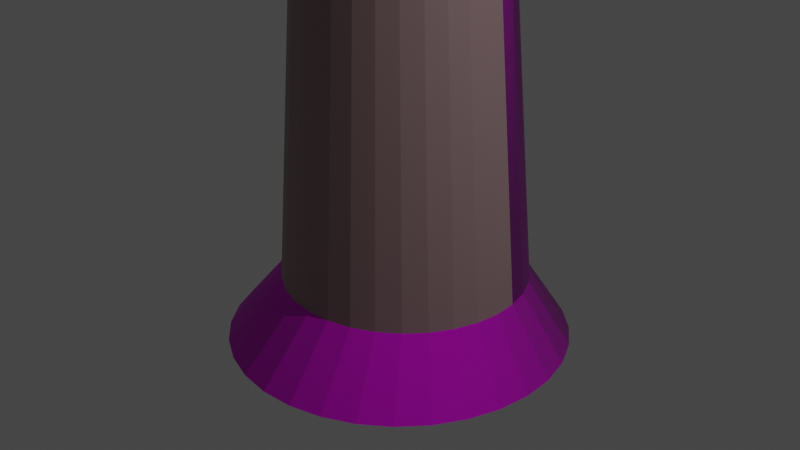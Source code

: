 # Source: Tour_de_Raiponce.blend  (saved by Blender 2.80.75; exported with 4.5.12 LTS)
import bpy
from mathutils import Matrix  # noqa: F401  (used for matrix-valued properties, if any)

bpy.ops.wm.read_factory_settings(use_empty=True)
scene = bpy.context.scene
scene.name = 'Scene'

# ---- collections
col_collection = bpy.data.collections.new('Collection'); scene.collection.children.link(col_collection)

# ---- images (referenced by path relative to the original .blend; pixels are not part of the script)
import os
ASSET_DIR = os.environ.get("B2B_ASSET_DIR", "")  # directory of the original .blend (textures are referenced by path, not embedded)
HERE = os.path.dirname(os.path.abspath(__file__))  # packed textures are extracted next to this script under _unpacked/

def load_image(name, relpath, width, height, colorspace="sRGB"):
    """Load a texture the original file referenced (path relative to the .blend, or extracted next to this script)."""
    p = next((c for c in (os.path.join(HERE, relpath), os.path.join(ASSET_DIR, relpath)) if relpath and os.path.exists(c)), "")
    if p:
        img = bpy.data.images.load(p, check_existing=True)
        img.name = name
    else:  # same state as the original file: an image datablock whose file is absent (Cycles renders it pink)
        img = bpy.data.images.new(name, width, height)
        img.source = "FILE"
        img.filepath = "//" + (relpath or name)
    img.colorspace_settings.name = colorspace
    return img
img_wood_plancks_006_color_jpg = load_image('Wood_plancks_006_COLOR.jpg', 'Wood_plancks_006_handpainted_SD/Wood_plancks_006_COLOR.jpg', 1024, 1024, 'sRGB')
img_wood_plancks_006_nrm_jpg = load_image('Wood_plancks_006_NRM.jpg', 'Wood_plancks_006_handpainted_SD/Wood_plancks_006_NRM.jpg', 1024, 1024, 'sRGB')
img_ground_forest_002_basecolor_jpg = load_image('Ground_Forest_002_baseColor.jpg', 'Grass_001_SD/Ground_Forest_002_baseColor.jpg', 1024, 1024, 'sRGB')
img_ground_forest_002_normal_jpg = load_image('Ground_Forest_002_normal.jpg', 'Grass_001_SD/Ground_Forest_002_normal.jpg', 1024, 1024, 'sRGB')
img_terracotta_tiles_002_base_color_jpg = load_image('Terracotta_Tiles_002_Base_Color.jpg', 'Bricks_Terracotta_001_SD/Terracotta_Tiles_002_Base_Color.jpg', 1024, 1024, 'sRGB')
img_terracotta_tiles_002_normal_jpg = load_image('Terracotta_Tiles_002_Normal.jpg', 'Bricks_Terracotta_001_SD/Terracotta_Tiles_002_Normal.jpg', 1024, 1024, 'sRGB')

# ---- materials (node trees are filled in below, after node groups)
mat_material_001 = bpy.data.materials.new('Material.001')
mat_material_001.use_transparent_shadow = False
mat_material_002 = bpy.data.materials.new('Material.002')
mat_material_002.use_transparent_shadow = False
mat_material_003 = bpy.data.materials.new('Material.003')
mat_material_003.use_transparent_shadow = False
mat_material_004 = bpy.data.materials.new('Material.004')
mat_material_004.use_transparent_shadow = False
mat_material_005 = bpy.data.materials.new('Material.005')
mat_material_005.use_transparent_shadow = False
mat_material_006 = bpy.data.materials.new('Material.006')
mat_material_006.use_transparent_shadow = False
mat_material_007 = bpy.data.materials.new('Material.007')
mat_material_007.use_transparent_shadow = False
mat_material_008 = bpy.data.materials.new('Material.008')
mat_material_008.use_transparent_shadow = False

# ---- material node trees
mat_material_001.use_nodes = True; mat_material_001.node_tree.nodes.clear()
_N = mat_material_001.node_tree.nodes; _L = mat_material_001.node_tree.links
n0 = _N.new('ShaderNodeOutputMaterial'); n0.name = 'Material Output'; n0.location = (300, 300)
n1 = _N.new('ShaderNodeBsdfPrincipled'); n1.name = 'Principled BSDF'; n1.location = (10, 300)
n1.distribution = 'GGX'
n1.subsurface_method = 'BURLEY'
n1.inputs[0].default_value = (0.2052, 0.0135, 0.8, 1.0)
n1.inputs[3].default_value = 1.45
n1.inputs[27].default_value = (0.0, 0.0, 0.0, 1.0)
n1.inputs[28].default_value = 1.0
_L.new(n1.outputs[0], n0.inputs[0])
n0.is_active_output = True
mat_material_002.use_nodes = True; mat_material_002.node_tree.nodes.clear()
_N = mat_material_002.node_tree.nodes; _L = mat_material_002.node_tree.links
n0 = _N.new('ShaderNodeOutputMaterial'); n0.name = 'Material Output'; n0.location = (300, 300)
n1 = _N.new('ShaderNodeBsdfPrincipled'); n1.name = 'Principled BSDF'; n1.location = (10, 300)
n1.distribution = 'GGX'
n1.subsurface_method = 'BURLEY'
n1.inputs[0].default_value = (0.06487, 0.4225, 0.8, 1.0)
n1.inputs[3].default_value = 1.45
n1.inputs[27].default_value = (0.0, 0.0, 0.0, 1.0)
n1.inputs[28].default_value = 1.0
_L.new(n1.outputs[0], n0.inputs[0])
n0.is_active_output = True
mat_material_003.use_nodes = True; mat_material_003.node_tree.nodes.clear()
_N = mat_material_003.node_tree.nodes; _L = mat_material_003.node_tree.links
n0 = _N.new('ShaderNodeOutputMaterial'); n0.name = 'Material Output'; n0.location = (300, 300)
n1 = _N.new('ShaderNodeBsdfPrincipled'); n1.name = 'Principled BSDF'; n1.location = (10, 300)
n1.distribution = 'GGX'
n1.subsurface_method = 'BURLEY'
n1.inputs[3].default_value = 1.45
n1.inputs[27].default_value = (0.0, 0.0, 0.0, 1.0)
n1.inputs[28].default_value = 1.0
n2 = _N.new('ShaderNodeTexImage'); n2.name = 'Image Texture'; n2.location = (-280, 280)
n2.image = img_wood_plancks_006_color_jpg
n3 = _N.new('ShaderNodeTexImage'); n3.name = 'Image Texture.001'; n3.location = (-190, 220)
n3.image = img_wood_plancks_006_nrm_jpg
_L.new(n1.outputs[0], n0.inputs[0])
_L.new(n2.outputs[0], n1.inputs[0])
n0.is_active_output = True
mat_material_004.use_nodes = True; mat_material_004.node_tree.nodes.clear()
_N = mat_material_004.node_tree.nodes; _L = mat_material_004.node_tree.links
n0 = _N.new('ShaderNodeOutputMaterial'); n0.name = 'Material Output'; n0.location = (300, 300)
n1 = _N.new('ShaderNodeBsdfPrincipled'); n1.name = 'Principled BSDF'; n1.location = (10, 300)
n1.distribution = 'GGX'
n1.subsurface_method = 'BURLEY'
n1.inputs[0].default_value = (0.1574, 0.1164, 0.1524, 1.0)
n1.inputs[3].default_value = 1.45
n1.inputs[27].default_value = (0.0, 0.0, 0.0, 1.0)
n1.inputs[28].default_value = 1.0
_L.new(n1.outputs[0], n0.inputs[0])
n0.is_active_output = True
mat_material_005.use_nodes = True; mat_material_005.node_tree.nodes.clear()
_N = mat_material_005.node_tree.nodes; _L = mat_material_005.node_tree.links
n0 = _N.new('ShaderNodeOutputMaterial'); n0.name = 'Material Output'; n0.location = (196, 240)
n1 = _N.new('ShaderNodeBsdfPrincipled'); n1.name = 'Principled BSDF'; n1.location = (-94, 240)
n1.distribution = 'GGX'
n1.subsurface_method = 'BURLEY'
n1.inputs[3].default_value = 1.45
n1.inputs[27].default_value = (0.0, 0.0, 0.0, 1.0)
n1.inputs[28].default_value = 1.0
n2 = _N.new('ShaderNodeTexImage'); n2.name = 'Image Texture'; n2.location = (-807, 194)
n2.image = img_ground_forest_002_basecolor_jpg
n2.interpolation = 'Smart'
n3 = _N.new('ShaderNodeNormalMap'); n3.name = 'Normal Map'; n3.location = (-423, -47)
n4 = _N.new('ShaderNodeTexImage'); n4.name = 'Image Texture.001'; n4.location = (-384, 160)
n4.image = img_ground_forest_002_normal_jpg
_L.new(n1.outputs[0], n0.inputs[0])
_L.new(n3.outputs[0], n1.inputs[5])
_L.new(n2.outputs[0], n3.inputs[1])
_L.new(n2.outputs[0], n1.inputs[0])
n0.is_active_output = True
mat_material_006.use_nodes = True; mat_material_006.node_tree.nodes.clear()
_N = mat_material_006.node_tree.nodes; _L = mat_material_006.node_tree.links
n0 = _N.new('ShaderNodeOutputMaterial'); n0.name = 'Material Output'; n0.location = (300, 300)
n1 = _N.new('ShaderNodeBsdfPrincipled'); n1.name = 'Principled BSDF'; n1.location = (10, 300)
n1.distribution = 'GGX'
n1.subsurface_method = 'BURLEY'
n1.inputs[3].default_value = 1.45
n1.inputs[27].default_value = (0.0, 0.0, 0.0, 1.0)
n1.inputs[28].default_value = 1.0
n2 = _N.new('ShaderNodeTexImage'); n2.name = 'Image Texture'; n2.location = (-280, 280)
n2.image = img_terracotta_tiles_002_base_color_jpg
n2.interpolation = 'Smart'
n3 = _N.new('ShaderNodeTexImage'); n3.name = 'Image Texture.001'; n3.location = (-280, 220)
n3.image = img_terracotta_tiles_002_normal_jpg
_L.new(n1.outputs[0], n0.inputs[0])
_L.new(n2.outputs[0], n1.inputs[0])
n0.is_active_output = True
mat_material_007.use_nodes = True; mat_material_007.node_tree.nodes.clear()
_N = mat_material_007.node_tree.nodes; _L = mat_material_007.node_tree.links
n0 = _N.new('ShaderNodeOutputMaterial'); n0.name = 'Material Output'; n0.location = (300, 300)
n1 = _N.new('ShaderNodeBsdfPrincipled'); n1.name = 'Principled BSDF'; n1.location = (10, 300)
n1.distribution = 'GGX'
n1.subsurface_method = 'BURLEY'
n1.inputs[0].default_value = (0.3844, 0.2691, 0.0002343, 1.0)
n1.inputs[3].default_value = 1.45
n1.inputs[27].default_value = (0.0, 0.0, 0.0, 1.0)
n1.inputs[28].default_value = 1.0
_L.new(n1.outputs[0], n0.inputs[0])
n0.is_active_output = True
mat_material_008.use_nodes = True; mat_material_008.node_tree.nodes.clear()
_N = mat_material_008.node_tree.nodes; _L = mat_material_008.node_tree.links
n0 = _N.new('ShaderNodeOutputMaterial'); n0.name = 'Material Output'; n0.location = (300, 300)
n1 = _N.new('ShaderNodeBsdfPrincipled'); n1.name = 'Principled BSDF'; n1.location = (10, 300)
n1.distribution = 'GGX'
n1.subsurface_method = 'BURLEY'
n1.inputs[0].default_value = (0.3264, 0.2151, 0.2224, 1.0)
n1.inputs[3].default_value = 1.45
n1.inputs[27].default_value = (0.0, 0.0, 0.0, 1.0)
n1.inputs[28].default_value = 1.0
n2 = _N.new('ShaderNodeTexImage'); n2.name = 'Image Texture'; n2.location = (-280, 220)
n2.image = img_wood_plancks_006_nrm_jpg
_L.new(n1.outputs[0], n0.inputs[0])
n0.is_active_output = True

# ---- world
world_world = bpy.data.worlds.new('World'); scene.world = world_world
world_world.use_nodes = True; world_world.node_tree.nodes.clear()
_N = world_world.node_tree.nodes; _L = world_world.node_tree.links
n0 = _N.new('ShaderNodeOutputWorld'); n0.name = 'World Output'; n0.location = (300, 300)
n1 = _N.new('ShaderNodeBackground'); n1.name = 'Background'; n1.location = (10, 300)
n1.inputs[0].default_value = (0.05088, 0.05088, 0.05088, 1.0)
_L.new(n1.outputs[0], n0.inputs[0])
n0.is_active_output = True
world_world.color = (0.05088, 0.05088, 0.05088)
world_world.use_sun_shadow = False
world_world.sun_shadow_jitter_overblur = 0.0

# ---- cameras
cam_camera = bpy.data.cameras.new('Camera')
cam_camera.clip_end = 100.0
cam_camera.ortho_scale = 7.314

# ---- lights
light_light = bpy.data.lights.new('Light', 'POINT')
light_light.transmission_factor = 0.0
light_light.energy = 1000.0
light_light.shadow_soft_size = 0.1
light_light.shadow_maximum_resolution = 0.006
light_light.use_absolute_resolution = True

# ---- meshes
me_cylinder = bpy.data.meshes.new('Cylinder')
me_cylinder.from_pydata([(-4.261e-08, 1.796, -1.251), (-0.02671, 1.407, -0.6201), (0.3503, 1.761, -1.251), (0.2256, 1.382, -0.6201), (0.6872, 1.659, -1.251), (0.4683, 1.309, -0.6201), (0.9976, 1.493, -1.251), (0.6919, 1.189, -0.6201), (1.27, 1.27, -1.251), (0.8879, 1.028, -0.6201), (1.493, 0.9976, -1.251), (1.049, 0.8321, -0.6201), (1.659, 0.6872, -1.251), (1.168, 0.6085, -0.6201), (1.761, 0.3503, -1.251), (1.242, 0.3658, -0.6201), (1.796, -1.179e-07, -1.251), (1.267, 0.1135, -0.6201), (1.761, -0.3503, -1.251), (1.242, -0.1389, -0.6201), (1.659, -0.6872, -1.251), (1.168, -0.3815, -0.6201), (1.493, -0.9976, -1.251), (1.049, -0.6051, -0.6201), (1.27, -1.27, -1.251), (0.8879, -0.8012, -0.6201), (0.9976, -1.493, -1.251), (0.6919, -0.962, -0.6201), (0.6872, -1.659, -1.251), (0.4683, -1.082, -0.6201), (0.3503, -1.761, -1.251), (0.2256, -1.155, -0.6201), (-6.277e-07, -1.796, -1.251), (-0.02671, -1.18, -0.6201), (-0.3503, -1.761, -1.251), (-0.2791, -1.155, -0.6201), (-0.6872, -1.659, -1.251), (-0.5217, -1.082, -0.6201), (-0.9976, -1.493, -1.251), (-0.7454, -0.962, -0.6201), (-1.27, -1.27, -1.251), (-0.9414, -0.8012, -0.6201), (-1.493, -0.9976, -1.251), (-1.102, -0.6051, -0.6201), (-1.659, -0.6872, -1.251), (-1.222, -0.3815, -0.6201), (-1.761, -0.3503, -1.251), (-1.295, -0.1389, -0.6201), (-1.796, 1.48e-06, -1.251), (-1.32, 0.1135, -0.6201), (-1.761, 0.3503, -1.251), (-1.295, 0.3658, -0.6201), (-1.659, 0.6872, -1.251), (-1.222, 0.6085, -0.6201), (-1.493, 0.9976, -1.251), (-1.102, 0.8321, -0.6201), (-1.321, 1.27, -1.251), (-0.9414, 1.028, -0.6201), (-1.048, 1.493, -1.251), (-0.7453, 1.189, -0.6201), (-0.6872, 1.659, -1.251), (-0.5217, 1.309, -0.6201), (-0.3503, 1.761, -1.251), (-0.2791, 1.382, -0.6201), (0.1264, 0.6352, 6.48), (-3.479e-07, 0.6477, 6.48), (0.2479, 0.5984, 6.48), (0.3598, 0.5385, 6.48), (0.458, 0.458, 6.48), (0.5385, 0.3598, 6.48), (0.5984, 0.2479, 6.48), (0.6352, 0.1264, 6.48), (0.6477, 1.558e-07, 6.48), (0.6352, -0.1264, 6.48), (0.5984, -0.2479, 6.48), (0.5385, -0.3598, 6.48), (0.458, -0.458, 6.48), (0.3598, -0.5385, 6.48), (0.2479, -0.5984, 6.48), (0.1264, -0.6352, 6.48), (-5.59e-07, -0.6477, 6.48), (-0.1264, -0.6352, 6.48), (-0.2479, -0.5984, 6.48), (-0.3598, -0.5385, 6.48), (-0.458, -0.458, 6.48), (-0.5385, -0.3598, 6.48), (-0.5984, -0.2479, 6.48), (-0.6352, -0.1264, 6.48), (-0.6477, 7.323e-07, 6.48), (-0.6352, 0.1264, 6.48), (-0.5984, 0.2479, 6.48), (-0.5385, 0.3598, 6.48), (-0.458, 0.458, 6.48), (-0.3598, 0.5385, 6.48), (-0.2479, 0.5984, 6.48), (-0.1264, 0.6352, 6.48), (0.1421, 0.7144, 6.935), (-4.269e-07, 0.7284, 6.935), (0.2787, 0.6729, 6.935), (0.4047, 0.6056, 6.935), (0.515, 0.515, 6.935), (0.6056, 0.4047, 6.935), (0.6729, 0.2787, 6.935), (0.7144, 0.1421, 6.935), (0.7284, 1.337e-07, 6.935), (0.7144, -0.1421, 6.935), (0.6729, -0.2787, 6.935), (0.6056, -0.4047, 6.935), (0.515, -0.515, 6.935), (0.4047, -0.6056, 6.935), (0.2787, -0.6729, 6.935), (0.1421, -0.7144, 6.935), (-6.642e-07, -0.7284, 6.935), (-0.1421, -0.7144, 6.935), (-0.2787, -0.6729, 6.935), (-0.4047, -0.6056, 6.935), (-0.515, -0.515, 6.935), (-0.6056, -0.4047, 6.935), (-0.6729, -0.2787, 6.935), (-0.7144, -0.1421, 6.935), (-0.7284, 7.82e-07, 6.935), (-0.7144, 0.1421, 6.935), (-0.6729, 0.2787, 6.935), (-0.6056, 0.4047, 6.935), (-0.515, 0.515, 6.935), (-0.4047, 0.6056, 6.935), (-0.2787, 0.6729, 6.935), (-0.1421, 0.7144, 6.935), (0.1806, 0.98, 6.363), (-0.04168, 1.002, 6.363), (0.436, 1.053, 6.33), (0.633, 0.9474, 6.33), (0.8057, 0.8057, 6.33), (0.9474, 0.633, 6.33), (0.9243, 0.436, 6.33), (0.9891, 0.2223, 6.33), (1.139, 4.237e-08, 6.33), (1.117, -0.2223, 6.33), (1.053, -0.436, 6.33), (0.9474, -0.633, 6.33), (0.8057, -0.6915, 6.33), (0.633, -0.8332, 6.33), (0.436, -1.053, 6.33), (0.2223, -1.117, 6.33), (-7.615e-07, -1.139, 6.33), (-0.2223, -1.117, 6.33), (-0.436, -1.053, 6.33), (-0.574, -0.806, 6.354), (-0.7467, -0.6643, 6.354), (-0.9474, -0.633, 6.33), (-1.053, -0.436, 6.33), (-1.117, -0.2223, 6.33), (-1.139, 1.057e-06, 6.33), (-1.117, 0.2223, 6.33), (-0.9223, 0.3844, 6.372), (-0.8167, 0.582, 6.372), (-0.8057, 0.8057, 6.33), (-0.633, 0.9474, 6.33), (-0.436, 1.053, 6.33), (-0.2223, 1.117, 6.33), (0.25, 1.257, 7.104), (-5.29e-07, 1.281, 7.104), (0.4903, 1.184, 7.104), (0.7119, 1.065, 7.104), (0.906, 0.906, 7.104), (1.065, 0.7119, 7.104), (1.184, 0.4903, 7.104), (1.257, 0.25, 7.104), (1.281, 6.081e-09, 7.104), (1.257, -0.25, 7.104), (1.184, -0.4903, 7.104), (1.065, -0.7119, 7.104), (0.906, -0.906, 7.104), (0.7119, -1.065, 7.104), (0.4903, -1.184, 7.104), (0.25, -1.257, 7.104), (-9.465e-07, -1.281, 7.104), (-0.25, -1.257, 7.104), (-0.4903, -1.184, 7.104), (-0.7119, -1.065, 7.104), (-0.906, -0.906, 7.104), (-1.065, -0.7119, 7.104), (-1.184, -0.4903, 7.104), (-1.257, -0.25, 7.104), (-1.281, 1.147e-06, 7.104), (-1.257, 0.25, 7.104), (-1.184, 0.4903, 7.104), (-1.065, 0.7119, 7.104), (-0.906, 0.906, 7.104), (-0.7119, 1.065, 7.104), (-0.4903, 1.184, 7.104), (-0.25, 1.257, 7.104), (0.1421, 0.7144, 7.904), (1.136e-07, 0.7284, 7.904), (0.2787, 0.6729, 7.904), (0.4047, 0.6056, 7.904), (0.515, 0.515, 7.904), (0.6056, 0.4047, 7.904), (0.6729, 0.2787, 7.904), (0.7144, 0.1421, 7.904), (0.7284, 1.337e-07, 7.904), (0.7144, -0.1421, 7.904), (0.6729, -0.2787, 7.904), (0.6056, -0.4047, 7.904), (0.515, -0.515, 7.904), (0.4047, -0.6056, 7.904), (0.2787, -0.6729, 7.904), (0.1421, -0.7144, 7.904), (-1.237e-07, -0.7284, 7.904), (-0.1421, -0.7144, 7.904), (-0.2787, -0.6729, 7.904), (-0.4047, -0.6056, 7.904), (-0.515, -0.515, 7.904), (-0.6056, -0.4047, 7.904), (-0.6729, -0.2787, 7.904), (-0.7144, -0.1421, 7.904), (-0.7284, 7.82e-07, 7.904), (-0.7144, 0.1421, 7.904), (-0.6729, 0.2787, 7.904), (-0.6056, 0.4047, 7.904), (-0.515, 0.515, 7.904), (-0.4047, 0.6056, 7.904), (-0.2787, 0.6729, 7.904), (-0.1421, 0.7144, 7.904), (0.2575, 1.294, 8.112), (5.469e-08, 1.32, 8.112), (0.505, 1.219, 8.112), (0.7332, 1.097, 8.112), (0.9331, 0.9331, 8.112), (1.097, 0.7332, 8.112), (1.219, 0.505, 8.112), (1.294, 0.2575, 8.112), (1.32, -5.79e-09, 8.112), (1.294, -0.2575, 8.112), (1.219, -0.505, 8.112), (1.097, -0.7332, 8.112), (0.9331, -0.9331, 8.112), (0.7332, -1.097, 8.112), (0.505, -1.219, 8.112), (0.2575, -1.294, 8.112), (-3.753e-07, -1.32, 8.112), (-0.2575, -1.294, 8.112), (-0.505, -1.219, 8.112), (-0.7332, -1.097, 8.112), (-0.9331, -0.9331, 8.112), (-1.097, -0.7332, 8.112), (-1.219, -0.505, 8.112), (-1.294, -0.2575, 8.112), (-1.32, 1.169e-06, 8.112), (-1.294, 0.2575, 8.112), (-1.219, 0.505, 8.112), (-1.097, 0.7332, 8.112), (-0.9331, 0.9331, 8.112), (-0.7332, 1.097, 8.112), (-0.505, 1.219, 8.112), (-0.2575, 1.294, 8.112), (0.007118, 0.03579, 10.47), (1.644e-08, 0.03649, 10.47), (0.01396, 0.03371, 10.47), (0.02027, 0.03034, 10.47), (0.0258, 0.0258, 10.47), (0.03034, 0.02027, 10.47), (0.03371, 0.01396, 10.47), (0.03579, 0.007118, 10.47), (0.03649, 3.295e-07, 10.47), (0.03579, -0.007118, 10.47), (0.03371, -0.01396, 10.47), (0.03034, -0.02027, 10.47), (0.0258, -0.0258, 10.47), (0.02027, -0.03034, 10.47), (0.01396, -0.03371, 10.47), (0.007118, -0.03579, 10.47), (4.552e-09, -0.03649, 10.47), (-0.007118, -0.03579, 10.47), (-0.01396, -0.03371, 10.47), (-0.02027, -0.03034, 10.47), (-0.0258, -0.0258, 10.47), (-0.03034, -0.02027, 10.47), (-0.03371, -0.01396, 10.47), (-0.03579, -0.007118, 10.47), (-0.03649, 3.619e-07, 10.47), (-0.03579, 0.007119, 10.47), (-0.03371, 0.01396, 10.47), (-0.03034, 0.02027, 10.47), (-0.0258, 0.0258, 10.47), (-0.02027, 0.03034, 10.47), (-0.01396, 0.03371, 10.47), (-0.007118, 0.03579, 10.47), (-0.525, -0.1059, 8.511), (-0.5355, 0.0001351, 8.511), (0.5098, -0.2078, 8.511), (0.4596, -0.3017, 8.511), (-0.525, 0.1061, 8.511), (0.3921, -0.3841, 8.511), (-0.4941, 0.2081, 8.511), (0.3097, -0.4516, 8.511), (-0.4439, 0.302, 8.511), (0.2158, -0.5018, 8.511), (0.007874, 0.5435, 8.511), (0.1139, 0.533, 8.511), (-0.3763, 0.3843, 8.511), (0.1139, -0.5328, 8.511), (0.2158, 0.5021, 8.511), (-0.294, 0.4519, 8.511), (0.007873, -0.5432, 8.511), (0.3097, 0.4519, 8.511), (-0.2001, 0.5021, 8.511), (-0.09813, -0.5328, 8.511), (0.3921, 0.3843, 8.511), (-0.09812, 0.533, 8.511), (-0.2001, -0.5018, 8.511), (0.4596, 0.302, 8.511), (-0.294, -0.4516, 8.511), (0.5098, 0.2081, 8.511), (-0.3763, -0.3841, 8.511), (0.5408, 0.1061, 8.511), (-0.4439, -0.3017, 8.511), (0.5512, 0.0001346, 8.511), (-0.4941, -0.2078, 8.511), (0.5408, -0.1059, 8.511), (0.005296, 0.02663, 10.48), (-2.534e-07, 0.02715, 10.48), (0.01039, 0.02508, 10.48), (0.01508, 0.02257, 10.48), (0.0192, 0.0192, 10.48), (0.02257, 0.01508, 10.48), (0.02508, 0.01039, 10.48), (0.02663, 0.005297, 10.48), (0.02715, 3.345e-07, 10.48), (0.02663, -0.005296, 10.48), (0.02508, -0.01039, 10.48), (0.02257, -0.01508, 10.48), (0.0192, -0.0192, 10.48), (0.01508, -0.02257, 10.48), (0.01039, -0.02508, 10.48), (0.005296, -0.02663, 10.48), (-2.622e-07, -0.02715, 10.48), (-0.005297, -0.02663, 10.48), (-0.01039, -0.02508, 10.48), (-0.01508, -0.02257, 10.48), (-0.0192, -0.0192, 10.48), (-0.02257, -0.01508, 10.48), (-0.02508, -0.01039, 10.48), (-0.02663, -0.005296, 10.48), (-0.02715, 3.587e-07, 10.48), (-0.02663, 0.005297, 10.48), (-0.02508, 0.01039, 10.48), (-0.02257, 0.01508, 10.48), (-0.0192, 0.0192, 10.48), (-0.01508, 0.02257, 10.48), (-0.01039, 0.02508, 10.48), (-0.005297, 0.02663, 10.48), (0.005294, 0.02663, 10.59), (-1.901e-06, 0.02715, 10.59), (0.01039, 0.02508, 10.59), (0.01508, 0.02257, 10.59), (0.01919, 0.0192, 10.59), (0.02257, 0.01508, 10.59), (0.02508, 0.01039, 10.59), (0.02662, 0.005297, 10.59), (0.02715, 3.345e-07, 10.59), (0.02662, -0.005296, 10.59), (0.02508, -0.01039, 10.59), (0.02257, -0.01508, 10.59), (0.01919, -0.0192, 10.59), (0.01508, -0.02257, 10.59), (0.01039, -0.02508, 10.59), (0.005294, -0.02663, 10.59), (-1.91e-06, -0.02715, 10.59), (-0.005298, -0.02663, 10.59), (-0.01039, -0.02508, 10.59), (-0.01508, -0.02257, 10.59), (-0.0192, -0.0192, 10.59), (-0.02257, -0.01508, 10.59), (-0.02508, -0.01039, 10.59), (-0.02663, -0.005296, 10.59), (-0.02715, 3.587e-07, 10.59), (-0.02663, 0.005297, 10.59), (-0.02508, 0.01039, 10.59), (-0.02257, 0.01508, 10.59), (-0.0192, 0.0192, 10.59), (-0.01508, 0.02257, 10.59), (-0.01039, 0.02508, 10.59), (-0.005298, 0.02663, 10.59), (0.01098, 0.05523, 10.59), (-2.281e-06, 0.05631, 10.59), (0.02155, 0.05202, 10.59), (0.03128, 0.04682, 10.59), (0.03981, 0.03982, 10.59), (0.04682, 0.03128, 10.59), (0.05202, 0.02155, 10.59), (0.05522, 0.01099, 10.59), (0.0563, 3.187e-07, 10.59), (0.05522, -0.01098, 10.59), (0.05202, -0.02155, 10.59), (0.04682, -0.03128, 10.59), (0.03981, -0.03981, 10.59), (0.03128, -0.04682, 10.59), (0.02155, -0.05202, 10.59), (0.01098, -0.05522, 10.59), (-2.299e-06, -0.05631, 10.59), (-0.01099, -0.05522, 10.59), (-0.02155, -0.05202, 10.59), (-0.03128, -0.04682, 10.59), (-0.03982, -0.03981, 10.59), (-0.04682, -0.03128, 10.59), (-0.05202, -0.02155, 10.59), (-0.05523, -0.01098, 10.59), (-0.05631, 3.688e-07, 10.59), (-0.05523, 0.01099, 10.59), (-0.05202, 0.02155, 10.59), (-0.04682, 0.03128, 10.59), (-0.03982, 0.03982, 10.59), (-0.03128, 0.04682, 10.59), (-0.02155, 0.05202, 10.59), (-0.01099, 0.05523, 10.59), (0.00132, 0.006643, 10.75), (-1.419e-06, 0.006773, 10.75), (0.00259, 0.006258, 10.75), (0.003761, 0.005632, 10.75), (0.004788, 0.004789, 10.75), (0.00563, 0.003763, 10.75), (0.006256, 0.002592, 10.75), (0.006641, 0.001322, 10.75), (0.006771, 3.452e-07, 10.75), (0.006641, -0.001321, 10.75), (0.006256, -0.002591, 10.75), (0.00563, -0.003762, 10.75), (0.004788, -0.004789, 10.75), (0.003761, -0.005631, 10.75), (0.00259, -0.006257, 10.75), (0.00132, -0.006642, 10.75), (-1.421e-06, -0.006772, 10.75), (-0.001323, -0.006642, 10.75), (-0.002593, -0.006257, 10.75), (-0.003764, -0.005631, 10.75), (-0.00479, -0.004789, 10.75), (-0.005633, -0.003762, 10.75), (-0.006259, -0.002591, 10.75), (-0.006644, -0.001321, 10.75), (-0.006774, 3.512e-07, 10.75), (-0.006644, 0.001322, 10.75), (-0.006259, 0.002592, 10.75), (-0.005633, 0.003763, 10.75), (-0.00479, 0.004789, 10.75), (-0.003764, 0.005632, 10.75), (-0.002593, 0.006258, 10.75), (-0.001323, 0.006643, 10.75), (0.0005124, 0.002583, 10.79), (-1.232e-06, 0.002633, 10.79), (0.001006, 0.002433, 10.79), (0.001462, 0.00219, 10.79), (0.00186, 0.001862, 10.79), (0.002188, 0.001463, 10.79), (0.002431, 0.001008, 10.79), (0.002581, 0.000514, 10.79), (0.002632, 3.476e-07, 10.79), (0.002581, -0.0005133, 10.79), (0.002431, -0.001007, 10.79), (0.002188, -0.001462, 10.79), (0.00186, -0.001861, 10.79), (0.001462, -0.002189, 10.79), (0.001006, -0.002432, 10.79), (0.0005124, -0.002582, 10.79), (-1.233e-06, -0.002633, 10.79), (-0.0005149, -0.002582, 10.79), (-0.001009, -0.002432, 10.79), (-0.001464, -0.002189, 10.79), (-0.001863, -0.001861, 10.79), (-0.00219, -0.001462, 10.79), (-0.002434, -0.001007, 10.79), (-0.002584, -0.0005133, 10.79), (-0.002634, 3.499e-07, 10.79), (-0.002584, 0.000514, 10.79), (-0.002434, 0.001008, 10.79), (-0.00219, 0.001463, 10.79), (-0.001863, 0.001862, 10.79), (-0.001464, 0.00219, 10.79), (-0.001009, 0.002433, 10.79), (-0.0005149, 0.002583, 10.79), (0.8925, -0.1441, 4.297), (0.8402, -0.3164, 4.297), (-0.3597, -0.8135, 4.297), (-0.5185, -0.7286, 4.297), (-0.7719, 0.5453, 4.297), (-0.6576, 0.6844, 4.297), (0.7554, 0.5453, 4.297), (0.8402, 0.3865, 4.297), (0.3432, -0.8135, 4.297), (0.1709, -0.8657, 4.297), (-0.909, -0.1441, 4.297), (-0.9266, 0.03503, 4.297), (0.1709, 0.9358, 4.297), (0.3432, 0.8835, 4.297), (0.7554, -0.4752, 4.297), (-0.6576, -0.6144, 4.297), (-0.5185, 0.7986, 4.297), (0.8925, 0.2142, 4.297), (-0.008245, -0.8834, 4.297), (-0.909, 0.2142, 4.297), (0.502, 0.7986, 4.297), (0.6412, -0.6144, 4.297), (-0.7719, -0.4752, 4.297), (-0.3597, 0.8835, 4.297), (0.9102, 0.03503, 4.297), (-0.1874, -0.8657, 4.297), (-0.8567, 0.3865, 4.297), (0.6412, 0.6844, 4.297), (0.502, -0.7286, 4.297), (-0.8567, -0.3164, 4.297), (-0.1874, 0.9358, 4.297), (-0.008245, 0.9534, 4.297), (0.8983, -0.3279, 3.427), (-0.5586, -0.7699, 3.427), (-0.7079, 0.7452, 3.427), (0.8983, 0.4258, 3.427), (0.1806, -0.9169, 3.427), (-0.9963, 0.04891, 3.427), (0.3653, 0.9587, 3.427), (0.8073, -0.4982, 3.427), (-0.7079, -0.6474, 3.427), (-0.5586, 0.8677, 3.427), (0.9543, 0.241, 3.427), (-0.01151, -0.9359, 3.427), (-0.9774, 0.241, 3.427), (0.5356, 0.8677, 3.427), (0.6848, -0.6474, 3.427), (-0.8303, -0.4982, 3.427), (-0.3884, 0.9587, 3.427), (0.9733, 0.04891, 3.427), (-0.2036, -0.9169, 3.427), (-0.9213, 0.4258, 3.427), (0.6848, 0.7452, 3.427), (0.5356, -0.7699, 3.427), (-0.9213, -0.3279, 3.427), (-0.2036, 1.015, 3.427), (0.9543, -0.1432, 3.427), (-0.3884, -0.8609, 3.427), (-0.8303, 0.596, 3.427), (0.8073, 0.596, 3.427), (0.3653, -0.8609, 3.427), (-0.9774, -0.1432, 3.427), (0.1806, 1.015, 3.427), (-0.01151, 1.034, 3.427), (0.2415, 0.9769, 3.534), (0.2342, 0.9174, 4.19), (0.4838, 0.814, 4.19), (0.5887, 0.7279, 4.19), (0.3641, 0.878, 4.19), (0.3808, 0.9347, 3.534), (0.5091, 0.8661, 3.534), (0.6216, 0.7738, 3.534), (0.0903, 0.6941, 3.505), (0.08301, 0.6346, 4.161), (0.3326, 0.5312, 4.161), (0.4375, 0.4451, 4.161), (0.2129, 0.5952, 4.161), (0.2296, 0.6519, 3.505), (0.3579, 0.5833, 3.505), (0.4704, 0.4909, 3.505), (-0.3938, -0.9164, 3.43), (-0.3652, -0.8689, 4.3), (-0.1929, -0.9212, 4.3), (-0.01371, -0.9388, 4.3), (0.1655, -0.9212, 4.3), (0.1751, -0.9724, 3.43), (-0.01697, -0.9913, 3.43), (-0.2091, -0.9724, 3.43), (-0.3046, -0.923, 3.566), (-0.2848, -0.8903, 4.165), (-0.166, -0.9264, 4.165), (-0.04249, -0.9385, 4.165), (0.08103, -0.9264, 4.165), (0.08771, -0.9617, 3.566), (-0.04474, -0.9747, 3.566), (-0.1772, -0.9617, 3.566), (-0.2318, -0.1848, 3.52), (-0.2121, -0.1521, 4.12), (-0.09331, -0.1881, 4.12), (0.03021, -0.2003, 4.12), (0.1537, -0.1881, 4.12), (0.1604, -0.2234, 3.52), (0.02796, -0.2365, 3.52), (-0.1045, -0.2234, 3.52), (0.8715, 0.1463, 7.011), (0.8366, 0.2614, 7.011), (0.8833, 0.02654, 7.011), (0.8715, -0.09322, 7.011), (0.8715, 0.1463, 7.828), (0.8366, 0.2614, 7.828), (0.8833, 0.02654, 7.828), (0.8715, -0.09322, 7.828), (0.5376, 0.1134, 7.011), (0.5027, 0.2286, 7.011), (0.5494, -0.006348, 7.011), (0.5376, -0.1261, 7.011), (0.5376, 0.1134, 7.828), (0.5027, 0.2286, 7.828), (0.5494, -0.006348, 7.828), (0.5376, -0.1261, 7.828), (-0.2559, 0.2088, 5.438), (-0.3158, 0.0968, 5.438), (-0.6648, 0.482, 5.287), (-0.77, 0.285, 5.287), (0.09477, 0.3145, 5.432), (-0.03158, 0.327, 5.432), (0.1907, 0.7968, 5.282), (-0.03158, 0.8187, 5.282), (0.3166, 0.0297, 5.397), (0.2797, 0.1512, 5.397), (0.7988, 0.1256, 5.247), (0.734, 0.3394, 5.247), (0.1374, -0.2675, 5.34), (0.2355, -0.1869, 5.34), (0.4106, -0.6763, 5.189), (0.5832, -0.5346, 5.189), (-0.241, -0.1935, 5.368), (-0.1428, -0.2741, 5.368), (-0.5887, -0.5412, 5.217), (-0.416, -0.6829, 5.217)], [], [(0, 1, 3, 2), (2, 3, 5, 4), (4, 5, 7, 6), (6, 7, 9, 8), (8, 9, 11, 10), (10, 11, 13, 12), (12, 13, 15, 14), (14, 15, 17, 16), (16, 17, 19, 18), (18, 19, 21, 20), (20, 21, 23, 22), (22, 23, 25, 24), (24, 25, 27, 26), (26, 27, 29, 28), (28, 29, 31, 30), (30, 31, 33, 32), (32, 33, 35, 34), (34, 35, 37, 36), (36, 37, 39, 38), (38, 39, 41, 40), (40, 41, 43, 42), (42, 43, 45, 44), (44, 45, 47, 46), (46, 47, 49, 48), (48, 49, 51, 50), (50, 51, 53, 52), (52, 53, 55, 54), (54, 55, 57, 56), (56, 57, 59, 58), (58, 59, 61, 60), (481, 480, 73, 74), (60, 61, 63, 62), (62, 63, 1, 0), (0, 2, 4, 6, 8, 10, 12, 14, 16, 18, 20, 22, 24, 26, 28, 30, 32, 34, 36, 38, 40, 42, 44, 46, 48, 50, 52, 54, 56, 58, 60, 62), (90, 89, 153, 154), (483, 482, 82, 83), (485, 484, 91, 92), (487, 486, 69, 70), (489, 488, 78, 79), (491, 490, 87, 88), (493, 492, 64, 66), (494, 481, 74, 75), (495, 483, 83, 84), (496, 485, 92, 93), (497, 487, 70, 71), (498, 489, 79, 80), (499, 491, 88, 89), (500, 493, 66, 67), (501, 494, 75, 76), (502, 495, 84, 85), (503, 496, 93, 94), (504, 497, 71, 72), (505, 498, 80, 81), (506, 499, 89, 90), (507, 500, 67, 68), (508, 501, 76, 77), (509, 502, 85, 86), (510, 503, 94, 95), (480, 504, 72, 73), (482, 505, 81, 82), (484, 506, 90, 91), (486, 507, 68, 69), (488, 508, 77, 78), (490, 509, 86, 87), (492, 511, 65, 64), (511, 510, 95, 65), (108, 107, 203, 204), (109, 110, 174, 173), (89, 88, 152, 153), (108, 109, 173, 172), (88, 87, 151, 152), (107, 108, 172, 171), (87, 86, 150, 151), (106, 107, 171, 170), (86, 85, 149, 150), (105, 106, 170, 169), (85, 84, 148, 149), (104, 105, 169, 168), (84, 83, 617, 616), (103, 104, 168, 167), (83, 82, 146, 147), (102, 103, 167, 166), (82, 81, 145, 146), (101, 102, 166, 165), (127, 97, 161, 191), (81, 80, 144, 145), (100, 101, 165, 164), (126, 127, 191, 190), (80, 79, 143, 144), (99, 100, 164, 163), (125, 126, 190, 189), (79, 78, 142, 143), (98, 99, 163, 162), (124, 125, 189, 188), (78, 77, 141, 142), (96, 98, 162, 160), (123, 124, 188, 187), (141, 77, 612, 614), (142, 141, 173, 174), (128, 129, 161, 160), (156, 155, 187, 188), (143, 142, 174, 175), (130, 128, 160, 162), (157, 156, 188, 189), (144, 143, 175, 176), (131, 130, 162, 163), (158, 157, 189, 190), (145, 144, 176, 177), (132, 131, 163, 164), (159, 158, 190, 191), (146, 145, 177, 178), (133, 132, 164, 165), (129, 159, 191, 161), (147, 146, 178, 179), (134, 133, 165, 166), (148, 147, 179, 180), (135, 134, 166, 167), (149, 148, 180, 181), (136, 135, 167, 168), (150, 149, 181, 182), (137, 136, 168, 169), (151, 150, 182, 183), (138, 137, 169, 170), (152, 151, 183, 184), (139, 138, 170, 171), (153, 152, 184, 185), (140, 139, 171, 172), (154, 153, 185, 186), (141, 140, 172, 173), (155, 154, 186, 187), (110, 111, 175, 174), (155, 91, 600, 602), (65, 129, 607, 605), (111, 112, 176, 175), (92, 91, 155, 156), (66, 64, 128, 130), (112, 113, 177, 176), (93, 92, 156, 157), (67, 66, 130, 131), (113, 114, 178, 177), (94, 93, 157, 158), (68, 67, 131, 132), (114, 115, 179, 178), (95, 94, 158, 159), (69, 68, 132, 133), (115, 116, 180, 179), (65, 95, 159, 129), (70, 69, 133, 134), (116, 117, 181, 180), (71, 70, 609, 608), (117, 118, 182, 181), (72, 71, 135, 136), (118, 119, 183, 182), (73, 72, 136, 137), (119, 120, 184, 183), (74, 73, 137, 138), (120, 121, 185, 184), (75, 74, 138, 139), (121, 122, 186, 185), (76, 75, 139, 140), (122, 123, 187, 186), (97, 96, 160, 161), (213, 212, 244, 245), (122, 121, 217, 218), (109, 108, 204, 205), (123, 122, 218, 219), (110, 109, 205, 206), (96, 97, 193, 192), (124, 123, 219, 220), (111, 110, 206, 207), (98, 96, 192, 194), (125, 124, 220, 221), (112, 111, 207, 208), (99, 98, 194, 195), (126, 125, 221, 222), (113, 112, 208, 209), (100, 99, 195, 196), (127, 126, 222, 223), (114, 113, 209, 210), (101, 100, 196, 197), (97, 127, 223, 193), (115, 114, 210, 211), (102, 101, 197, 198), (116, 115, 211, 212), (199, 200, 590, 588), (117, 116, 212, 213), (104, 103, 584, 586), (118, 117, 213, 214), (198, 199, 588, 589), (119, 118, 214, 215), (106, 105, 201, 202), (120, 119, 215, 216), (107, 106, 202, 203), (121, 120, 216, 217), (289, 288, 279, 280), (200, 199, 231, 232), (214, 213, 245, 246), (201, 200, 232, 233), (215, 214, 246, 247), (202, 201, 233, 234), (216, 215, 247, 248), (203, 202, 234, 235), (217, 216, 248, 249), (204, 203, 235, 236), (218, 217, 249, 250), (205, 204, 236, 237), (219, 218, 250, 251), (206, 205, 237, 238), (192, 193, 225, 224), (220, 219, 251, 252), (207, 206, 238, 239), (194, 192, 224, 226), (221, 220, 252, 253), (208, 207, 239, 240), (195, 194, 226, 227), (222, 221, 253, 254), (209, 208, 240, 241), (196, 195, 227, 228), (223, 222, 254, 255), (210, 209, 241, 242), (197, 196, 228, 229), (193, 223, 255, 225), (211, 210, 242, 243), (198, 197, 229, 230), (212, 211, 243, 244), (199, 198, 230, 231), (283, 282, 346, 347), (291, 290, 266, 267), (292, 289, 280, 281), (293, 291, 267, 268), (294, 292, 281, 282), (295, 293, 268, 269), (296, 294, 282, 283), (297, 295, 269, 270), (299, 298, 257, 256), (300, 296, 283, 284), (301, 297, 270, 271), (302, 299, 256, 258), (303, 300, 284, 285), (304, 301, 271, 272), (305, 302, 258, 259), (306, 303, 285, 286), (307, 304, 272, 273), (308, 305, 259, 260), (309, 306, 286, 287), (310, 307, 273, 274), (311, 308, 260, 261), (298, 309, 287, 257), (312, 310, 274, 275), (313, 311, 261, 262), (314, 312, 275, 276), (315, 313, 262, 263), (316, 314, 276, 277), (317, 315, 263, 264), (318, 316, 277, 278), (319, 317, 264, 265), (288, 318, 278, 279), (290, 319, 265, 266), (234, 233, 319, 290), (247, 246, 318, 288), (233, 232, 317, 319), (246, 245, 316, 318), (232, 231, 315, 317), (245, 244, 314, 316), (231, 230, 313, 315), (244, 243, 312, 314), (230, 229, 311, 313), (243, 242, 310, 312), (225, 255, 309, 298), (229, 228, 308, 311), (242, 241, 307, 310), (255, 254, 306, 309), (228, 227, 305, 308), (241, 240, 304, 307), (254, 253, 303, 306), (227, 226, 302, 305), (240, 239, 301, 304), (253, 252, 300, 303), (226, 224, 299, 302), (239, 238, 297, 301), (252, 251, 296, 300), (224, 225, 298, 299), (238, 237, 295, 297), (251, 250, 294, 296), (237, 236, 293, 295), (250, 249, 292, 294), (236, 235, 291, 293), (249, 248, 289, 292), (235, 234, 290, 291), (248, 247, 288, 289), (340, 339, 371, 372), (270, 269, 333, 334), (256, 257, 321, 320), (284, 283, 347, 348), (271, 270, 334, 335), (258, 256, 320, 322), (285, 284, 348, 349), (272, 271, 335, 336), (259, 258, 322, 323), (286, 285, 349, 350), (273, 272, 336, 337), (260, 259, 323, 324), (287, 286, 350, 351), (274, 273, 337, 338), (261, 260, 324, 325), (257, 287, 351, 321), (275, 274, 338, 339), (262, 261, 325, 326), (276, 275, 339, 340), (263, 262, 326, 327), (277, 276, 340, 341), (264, 263, 327, 328), (278, 277, 341, 342), (265, 264, 328, 329), (279, 278, 342, 343), (266, 265, 329, 330), (280, 279, 343, 344), (267, 266, 330, 331), (281, 280, 344, 345), (268, 267, 331, 332), (282, 281, 345, 346), (269, 268, 332, 333), (327, 326, 358, 359), (341, 340, 372, 373), (328, 327, 359, 360), (342, 341, 373, 374), (329, 328, 360, 361), (343, 342, 374, 375), (330, 329, 361, 362), (344, 343, 375, 376), (331, 330, 362, 363), (345, 344, 376, 377), (332, 331, 363, 364), (346, 345, 377, 378), (333, 332, 364, 365), (347, 346, 378, 379), (334, 333, 365, 366), (320, 321, 353, 352), (348, 347, 379, 380), (335, 334, 366, 367), (322, 320, 352, 354), (349, 348, 380, 381), (336, 335, 367, 368), (323, 322, 354, 355), (350, 349, 381, 382), (337, 336, 368, 369), (324, 323, 355, 356), (351, 350, 382, 383), (338, 337, 369, 370), (325, 324, 356, 357), (321, 351, 383, 353), (339, 338, 370, 371), (326, 325, 357, 358), (361, 360, 392, 393), (374, 373, 405, 406), (360, 359, 391, 392), (373, 372, 404, 405), (359, 358, 390, 391), (372, 371, 403, 404), (358, 357, 389, 390), (371, 370, 402, 403), (353, 383, 415, 385), (357, 356, 388, 389), (370, 369, 401, 402), (383, 382, 414, 415), (356, 355, 387, 388), (369, 368, 400, 401), (382, 381, 413, 414), (355, 354, 386, 387), (368, 367, 399, 400), (381, 380, 412, 413), (354, 352, 384, 386), (367, 366, 398, 399), (380, 379, 411, 412), (352, 353, 385, 384), (366, 365, 397, 398), (379, 378, 410, 411), (365, 364, 396, 397), (378, 377, 409, 410), (364, 363, 395, 396), (377, 376, 408, 409), (363, 362, 394, 395), (376, 375, 407, 408), (362, 361, 393, 394), (375, 374, 406, 407), (407, 406, 438, 439), (418, 416, 448, 450), (394, 393, 425, 426), (408, 407, 439, 440), (395, 394, 426, 427), (409, 408, 440, 441), (396, 395, 427, 428), (410, 409, 441, 442), (397, 396, 428, 429), (411, 410, 442, 443), (398, 397, 429, 430), (384, 385, 417, 416), (412, 411, 443, 444), (399, 398, 430, 431), (386, 384, 416, 418), (413, 412, 444, 445), (400, 399, 431, 432), (387, 386, 418, 419), (414, 413, 445, 446), (401, 400, 432, 433), (388, 387, 419, 420), (415, 414, 446, 447), (402, 401, 433, 434), (389, 388, 420, 421), (385, 415, 447, 417), (403, 402, 434, 435), (390, 389, 421, 422), (404, 403, 435, 436), (391, 390, 422, 423), (405, 404, 436, 437), (392, 391, 423, 424), (406, 405, 437, 438), (393, 392, 424, 425), (448, 449, 479, 478, 477, 476, 475, 474, 473, 472, 471, 470, 469, 468, 467, 466, 465, 464, 463, 462, 461, 460, 459, 458, 457, 456, 455, 454, 453, 452, 451, 450), (445, 444, 476, 477), (432, 431, 463, 464), (419, 418, 450, 451), (446, 445, 477, 478), (433, 432, 464, 465), (420, 419, 451, 452), (447, 446, 478, 479), (434, 433, 465, 466), (421, 420, 452, 453), (417, 447, 479, 449), (435, 434, 466, 467), (422, 421, 453, 454), (436, 435, 467, 468), (423, 422, 454, 455), (437, 436, 468, 469), (424, 423, 455, 456), (438, 437, 469, 470), (425, 424, 456, 457), (439, 438, 470, 471), (426, 425, 457, 458), (440, 439, 471, 472), (427, 426, 458, 459), (441, 440, 472, 473), (428, 427, 459, 460), (442, 441, 473, 474), (429, 428, 460, 461), (443, 442, 474, 475), (430, 429, 461, 462), (416, 417, 449, 448), (444, 443, 475, 476), (431, 430, 462, 463), (543, 535, 510, 511), (542, 543, 511, 492), (541, 534, 509, 490), (540, 533, 508, 488), (539, 532, 507, 486), (538, 531, 506, 484), (537, 530, 567, 560), (536, 529, 504, 480), (535, 528, 503, 510), (534, 527, 502, 509), (533, 526, 501, 508), (492, 493, 548, 545), (531, 524, 499, 506), (482, 537, 560, 561), (529, 522, 497, 504), (528, 521, 496, 503), (527, 520, 495, 502), (526, 519, 494, 501), (493, 500, 546, 548), (524, 517, 491, 499), (516, 489, 564, 565), (522, 515, 487, 497), (521, 514, 485, 496), (520, 513, 483, 495), (519, 512, 481, 494), (532, 525, 550, 551), (517, 541, 490, 491), (516, 540, 488, 489), (515, 539, 486, 487), (514, 538, 484, 485), (513, 537, 482, 483), (512, 536, 480, 481), (21, 19, 536, 512), (39, 37, 537, 513), (57, 55, 538, 514), (13, 11, 539, 515), (31, 29, 540, 516), (49, 47, 541, 517), (5, 3, 542, 518), (23, 21, 512, 519), (41, 39, 513, 520), (59, 57, 514, 521), (15, 13, 515, 522), (33, 31, 516, 523), (51, 49, 517, 524), (7, 5, 518, 525), (25, 23, 519, 526), (43, 41, 520, 527), (61, 59, 521, 528), (17, 15, 522, 529), (35, 33, 523, 530), (53, 51, 524, 531), (9, 7, 525, 532), (27, 25, 526, 533), (45, 43, 527, 534), (63, 61, 528, 535), (19, 17, 529, 536), (37, 35, 530, 537), (55, 53, 531, 538), (11, 9, 532, 539), (29, 27, 533, 540), (47, 45, 534, 541), (3, 1, 543, 542), (1, 63, 535, 543), (547, 551, 559, 555), (550, 549, 557, 558), (546, 547, 555, 554), (507, 532, 551, 547), (518, 542, 544, 549), (542, 492, 545, 544), (525, 518, 549, 550), (500, 507, 547, 546), (559, 558, 554, 555), (558, 557, 556, 554), (557, 552, 553, 556), (548, 546, 554, 556), (544, 545, 553, 552), (551, 550, 558, 559), (549, 544, 552, 557), (545, 548, 556, 553), (562, 561, 569, 570), (564, 563, 571, 572), (566, 565, 573, 574), (505, 482, 561, 562), (498, 505, 562, 563), (523, 516, 565, 566), (489, 498, 563, 564), (530, 523, 566, 567), (568, 575, 583, 576), (569, 568, 576, 577), (571, 570, 578, 579), (567, 566, 574, 575), (565, 564, 572, 573), (563, 562, 570, 571), (561, 560, 568, 569), (560, 567, 575, 568), (576, 583, 578, 577), (583, 582, 579, 578), (582, 581, 580, 579), (574, 573, 581, 582), (572, 571, 579, 580), (570, 569, 577, 578), (575, 574, 582, 583), (573, 572, 580, 581), (587, 586, 594, 595), (588, 590, 598, 596), (585, 589, 597, 593), (201, 105, 587, 591), (105, 104, 586, 587), (103, 102, 585, 584), (102, 198, 589, 585), (200, 201, 591, 590), (592, 593, 597, 596), (594, 592, 596, 598), (595, 594, 598, 599), (584, 585, 593, 592), (591, 587, 595, 599), (590, 591, 599, 598), (589, 588, 596, 597), (586, 584, 592, 594), (600, 601, 603, 602), (90, 154, 603, 601), (91, 90, 601, 600), (154, 155, 602, 603), (604, 605, 607, 606), (129, 128, 606, 607), (128, 64, 604, 606), (64, 65, 605, 604), (608, 609, 611, 610), (135, 71, 608, 610), (134, 135, 610, 611), (70, 134, 611, 609), (612, 613, 615, 614), (77, 76, 613, 612), (140, 141, 614, 615), (76, 140, 615, 613), (616, 617, 619, 618), (83, 147, 619, 617), (148, 84, 616, 618), (147, 148, 618, 619)])
me_cylinder.polygons.foreach_set('material_index', [4, 4, 4, 4, 4, 4, 4, 4, 4, 4, 4, 4, 4, 4, 4, 4, 4, 4, 4, 4, 4, 4, 4, 4, 4, 4, 4, 4, 4, 4, 7, 4, 4, 4, 2, 7, 7, 4, 7, 7, 5, 7, 7, 7, 4, 7, 7, 5, 7, 7, 7, 5, 7, 7, 4, 7, 7, 7, 5, 7, 7, 4, 7, 7, 7, 7, 7, 2, 2, 2, 2, 2, 2, 2, 2, 2, 2, 2, 2, 2, 2, 2, 2, 2, 2, 2, 2, 2, 2, 2, 2, 2, 2, 2, 2, 2, 2, 2, 2, 2, 2, 2, 2, 2, 2, 2, 2, 2, 2, 2, 2, 2, 2, 2, 2, 2, 2, 2, 2, 2, 2, 2, 2, 2, 2, 2, 2, 2, 2, 2, 2, 2, 2, 2, 2, 2, 2, 2, 2, 2, 2, 2, 2, 2, 2, 2, 2, 2, 2, 2, 2, 2, 2, 2, 2, 2, 2, 2, 2, 2, 2, 2, 0, 7, 7, 7, 7, 7, 7, 7, 7, 7, 7, 7, 7, 7, 7, 7, 7, 7, 7, 7, 7, 7, 2, 7, 0, 7, 2, 7, 7, 7, 7, 7, 0, 0, 0, 0, 0, 0, 0, 0, 1, 1, 0, 0, 0, 0, 0, 1, 1, 1, 0, 0, 0, 0, 0, 0, 1, 0, 0, 0, 0, 0, 1, 1, 3, 0, 1, 1, 0, 0, 0, 0, 0, 0, 1, 1, 1, 0, 0, 0, 0, 0, 0, 0, 0, 0, 1, 1, 0, 0, 0, 0, 1, 1, 0, 0, 0, 0, 0, 0, 1, 0, 0, 1, 0, 0, 1, 0, 0, 0, 1, 1, 0, 0, 0, 0, 0, 0, 0, 0, 1, 1, 0, 0, 0, 1, 1, 0, 3, 3, 3, 3, 3, 3, 3, 3, 3, 3, 3, 3, 3, 3, 3, 3, 3, 3, 3, 3, 3, 3, 3, 3, 3, 3, 3, 3, 3, 3, 3, 3, 3, 3, 3, 3, 3, 3, 3, 3, 3, 3, 3, 3, 3, 3, 3, 3, 3, 3, 3, 3, 3, 3, 3, 3, 3, 3, 3, 3, 3, 3, 3, 0, 0, 0, 0, 0, 0, 0, 0, 0, 0, 0, 0, 0, 0, 0, 0, 0, 0, 0, 0, 0, 0, 0, 0, 0, 0, 0, 0, 0, 0, 0, 0, 3, 3, 3, 3, 3, 3, 3, 3, 3, 3, 3, 3, 3, 3, 3, 3, 3, 3, 3, 3, 3, 3, 3, 3, 3, 3, 3, 3, 3, 3, 3, 3, 3, 0, 3, 3, 3, 3, 3, 3, 3, 3, 3, 3, 3, 3, 3, 3, 3, 3, 3, 3, 3, 3, 3, 3, 3, 3, 3, 3, 3, 3, 3, 3, 3, 7, 7, 7, 7, 4, 7, 2, 7, 7, 7, 7, 2, 7, 2, 5, 7, 7, 7, 2, 7, 2, 5, 7, 7, 7, 2, 7, 7, 4, 7, 7, 7, 7, 7, 7, 4, 7, 7, 7, 7, 7, 7, 4, 7, 7, 5, 7, 7, 7, 7, 7, 7, 5, 7, 7, 7, 7, 7, 7, 4, 7, 7, 7, 7, 2, 2, 2, 2, 2, 2, 2, 2, 6, 6, 6, 2, 2, 2, 2, 2, 2, 2, 2, 2, 2, 2, 2, 2, 2, 2, 2, 2, 2, 2, 2, 2, 6, 6, 6, 2, 2, 2, 2, 2, 2, 0, 2, 2, 0, 0, 2, 2, 6, 6, 6, 2, 2, 0, 0, 2, 2, 2, 2, 2, 2, 2, 2, 2, 2, 2, 2, 2, 2, 2, 2, 2, 2, 2, 2, 2])
_uv = me_cylinder.uv_layers.new(name='UVMap')
_uv.uv.foreach_set('vector', [1.0, 0.5, 1.0, 0.8071, 0.9688, 0.8071, 0.9688, 0.5, 0.9688, 0.5, 0.9688, 0.8071, 0.9375, 0.8071, 0.9375, 0.5, 0.9375, 0.5, 0.9375, 0.8071, 0.9062, 0.8071, 0.9062, 0.5, 0.9062, 0.5, 0.9062, 0.8071, 0.875, 0.8071, 0.875, 0.5, 0.875, 0.5, 0.875, 0.8071, 0.8438, 0.8071, 0.8438, 0.5, 0.8438, 0.5, 0.8438, 0.8071, 0.8125, 0.8071, 0.8125, 0.5, 0.8125, 0.5, 0.8125, 0.8071, 0.7812, 0.8071, 0.7812, 0.5, 0.7812, 0.5, 0.7812, 0.8071, 0.75, 0.8071, 0.75, 0.5, 0.75, 0.5, 0.75, 0.8071, 0.7188, 0.8071, 0.7188, 0.5, 0.7188, 0.5, 0.7188, 0.8071, 0.6875, 0.8071, 0.6875, 0.5, 0.6875, 0.5, 0.6875, 0.8071, 0.6562, 0.8071, 0.6562, 0.5, 0.6562, 0.5, 0.6562, 0.8071, 0.625, 0.8071, 0.625, 0.5, 0.625, 0.5, 0.625, 0.8071, 0.5938, 0.8071, 0.5938, 0.5, 0.5938, 0.5, 0.5938, 0.8071, 0.5625, 0.8071, 0.5625, 0.5, 0.5625, 0.5, 0.5625, 0.8071, 0.5312, 0.8071, 0.5312, 0.5, 0.5312, 0.5, 0.5312, 0.8071, 0.5, 0.8071, 0.5, 0.5, 0.5, 0.5, 0.5, 0.8071, 0.4688, 0.8071, 0.4688, 0.5, 0.4688, 0.5, 0.4688, 0.8071, 0.4375, 0.8071, 0.4375, 0.5, 0.4375, 0.5, 0.4375, 0.8071, 0.4062, 0.8071, 0.4062, 0.5, 0.4062, 0.5, 0.4062, 0.8071, 0.375, 0.8071, 0.375, 0.5, 0.375, 0.5, 0.375, 0.8071, 0.3438, 0.8071, 0.3438, 0.5, 0.3438, 0.5, 0.3438, 0.8071, 0.3125, 0.8071, 0.3125, 0.5, 0.3125, 0.5, 0.3125, 0.8071, 0.2812, 0.8071, 0.2812, 0.5, 0.2812, 0.5, 0.2812, 0.8071, 0.25, 0.8071, 0.25, 0.5, 0.25, 0.5, 0.25, 0.8071, 0.2188, 0.8071, 0.2188, 0.5, 0.2188, 0.5, 0.2188, 0.8071, 0.1875, 0.8071, 0.1875, 0.5, 0.1875, 0.5, 0.1875, 0.8071, 0.1562, 0.8071, 0.1562, 0.5, 0.1562, 0.5, 0.1562, 0.8071, 0.125, 0.8071, 0.125, 0.5, 0.125, 0.5, 0.125, 0.8071, 0.09375, 0.8071, 0.09375, 0.5, 0.09375, 0.5, 0.09375, 0.8071, 0.0625, 0.8071, 0.0625, 0.5, 0.6875, 0.9405, 0.7188, 0.9405, 0.7188, 1.0, 0.6875, 1.0, 0.0625, 0.5, 0.0625, 0.8071, 0.03125, 0.8071, 0.03125, 0.5, 0.03125, 0.5, 0.03125, 0.8071, 0.0, 0.8071, 0.0, 0.5, 0.75, 0.49, 0.7968, 0.4854, 0.8418, 0.4717, 0.8833, 0.4496, 0.9197, 0.4197, 0.9496, 0.3833, 0.9717, 0.3418, 0.9854, 0.2968, 0.99, 0.25, 0.9854, 0.2032, 0.9717, 0.1582, 0.9496, 0.1167, 0.9197, 0.08029, 0.8833, 0.05045, 0.8418, 0.02827, 0.7968, 0.01461, 0.75, 0.01, 0.7032, 0.01461, 0.6582, 0.02827, 0.6167, 0.05045, 0.5803, 0.08029, 0.5504, 0.1167, 0.5283, 0.1582, 0.5146, 0.2032, 0.51, 0.25, 0.5146, 0.2968, 0.5283, 0.3418, 0.5504, 0.3833, 0.5803, 0.4197, 0.6167, 0.4496, 0.6582, 0.4717, 0.7032, 0.4854, 0.1875, 1.0, 0.2188, 1.0, 0.2188, 1.0, 0.1875, 1.0, 0.4063, 0.9405, 0.4375, 0.9405, 0.4375, 1.0, 0.4062, 1.0, 0.125, 0.9405, 0.1563, 0.9405, 0.1562, 1.0, 0.125, 1.0, 0.8125, 0.9405, 0.8438, 0.9405, 0.8438, 1.0, 0.8125, 1.0, 0.5312, 0.9405, 0.5625, 0.9405, 0.5625, 1.0, 0.5312, 1.0, 0.25, 0.9405, 0.2812, 0.9405, 0.2812, 1.0, 0.25, 1.0, 0.004863, -0.009385, 0.9958, 0.005379, 0.9934, 0.9975, 0.004863, 0.9951, 0.6562, 0.9405, 0.6875, 0.9405, 0.6875, 1.0, 0.6562, 1.0, 0.375, 0.9405, 0.4063, 0.9405, 0.4062, 1.0, 0.375, 1.0, 0.09375, 0.9405, 0.125, 0.9405, 0.125, 1.0, 0.09375, 1.0, 0.7812, 0.9405, 0.8125, 0.9405, 0.8125, 1.0, 0.7812, 1.0, 0.5, 0.9405, 0.5312, 0.9405, 0.5312, 1.0, 0.5, 1.0, 0.2188, 0.9405, 0.25, 0.9405, 0.25, 1.0, 0.2188, 1.0, 0.01052, 0.0004579, 1.004, 0.002919, 0.9966, 0.9951, -0.001779, 0.9951, 0.625, 0.9405, 0.6562, 0.9405, 0.6562, 1.0, 0.625, 1.0, 0.3438, 0.9405, 0.375, 0.9405, 0.375, 1.0, 0.3438, 1.0, 0.0625, 0.9405, 0.09375, 0.9405, 0.09375, 1.0, 0.0625, 1.0, 0.004383, -0.002003, 0.9953, -0.002003, 0.9978, 0.9926, -0.003, 0.9951, 0.4688, 0.9405, 0.5, 0.9405, 0.5, 1.0, 0.4688, 1.0, 0.1875, 0.9405, 0.2188, 0.9405, 0.2188, 1.0, 0.1875, 1.0, 0.875, 0.9405, 0.9062, 0.9405, 0.9062, 1.0, 0.875, 1.0, 0.5938, 0.9405, 0.625, 0.9405, 0.625, 1.0, 0.5938, 1.0, 0.3125, 0.9405, 0.3438, 0.9405, 0.3438, 1.0, 0.3125, 1.0, 0.03125, 0.9405, 0.0625, 0.9405, 0.0625, 1.0, 0.03125, 1.0, 0.0002012, 0.005379, 0.9936, -0.002003, 0.9912, 0.9951, 0.01004, 0.9877, 0.4375, 0.9405, 0.4688, 0.9405, 0.4688, 1.0, 0.4375, 1.0, 0.1563, 0.9405, 0.1875, 0.9405, 0.1875, 1.0, 0.1562, 1.0, 0.8438, 0.9405, 0.875, 0.9405, 0.875, 1.0, 0.8438, 1.0, 0.5625, 0.9405, 0.5938, 0.9405, 0.5938, 1.0, 0.5625, 1.0, 0.2812, 0.9405, 0.3125, 0.9405, 0.3125, 1.0, 0.2812, 1.0, 0.9688, 0.9405, 1.0, 0.9405, 1.0, 1.0, 0.9688, 1.0, 0.0, 0.9405, 0.03125, 0.9405, 0.03125, 1.0, 0.0, 1.0, 0.4197, 0.08029, 0.4496, 0.1167, 0.4496, 0.1167, 0.4197, 0.08029, 0.8755, 0.05537, 0.834, 0.03319, 0.8291, 0.5327, 0.8706, 0.5549, 0.2188, 1.0, 0.25, 1.0, 0.25, 1.0, 0.2188, 1.0, 0.9119, 0.08522, 0.8755, 0.05537, 0.8706, 0.5549, 0.9069, 0.5848, 0.25, 1.0, 0.2812, 1.0, 0.2812, 1.0, 0.25, 1.0, 0.9417, 0.1216, 0.9119, 0.08522, 0.9069, 0.5848, 0.9368, 0.6211, 0.2812, 1.0, 0.3125, 1.0, 0.3125, 1.0, 0.2812, 1.0, 0.9639, 0.1631, 0.9417, 0.1216, 0.9368, 0.6211, 0.959, 0.6626, 0.3125, 1.0, 0.3438, 1.0, 0.3438, 1.0, 0.3125, 1.0, 0.9775, 0.2081, 0.9639, 0.1631, 0.959, 0.6626, 0.9726, 0.7076, 0.3438, 1.0, 0.375, 1.0, 0.375, 1.0, 0.3438, 1.0, 0.9822, 0.2549, 0.9775, 0.2081, 0.9726, 0.7076, 0.9772, 0.7545, 0.3701, 0.717, 0.4013, 0.717, 0.4062, 1.0, 0.375, 1.0, 0.9775, 0.3017, 0.9822, 0.2549, 0.9772, 0.7545, 0.9726, 0.8013, 0.4062, 1.0, 0.4375, 1.0, 0.4375, 1.0, 0.4062, 1.0, 0.9639, 0.3468, 0.9775, 0.3017, 0.9726, 0.8013, 0.959, 0.8463, 0.4375, 1.0, 0.4688, 1.0, 0.4688, 1.0, 0.4375, 1.0, 0.9417, 0.3883, 0.9639, 0.3468, 0.959, 0.8463, 0.9368, 0.8878, 0.6953, 0.4903, 0.7422, 0.4949, 0.7372, 0.9945, 0.6904, 0.9898, 0.4688, 1.0, 0.5, 1.0, 0.5, 1.0, 0.4688, 1.0, 0.9119, 0.4246, 0.9417, 0.3883, 0.9368, 0.8878, 0.9069, 0.9242, 0.6503, 0.4767, 0.6953, 0.4903, 0.6904, 0.9898, 0.6454, 0.9762, 0.5, 1.0, 0.5312, 1.0, 0.5312, 1.0, 0.5, 1.0, 0.8755, 0.4545, 0.9119, 0.4246, 0.9069, 0.9242, 0.8706, 0.954, 0.6088, 0.4545, 0.6503, 0.4767, 0.6454, 0.9762, 0.6039, 0.954, 0.5312, 1.0, 0.5625, 1.0, 0.5625, 1.0, 0.5312, 1.0, 0.834, 0.4767, 0.8755, 0.4545, 0.8706, 0.954, 0.8291, 0.9762, 0.5725, 0.4246, 0.6088, 0.4545, 0.6039, 0.954, 0.5675, 0.9242, 0.5625, 1.0, 0.5938, 1.0, 0.5938, 1.0, 0.5625, 1.0, 0.789, 0.4903, 0.834, 0.4767, 0.8291, 0.9762, 0.7841, 0.9898, 0.5426, 0.3883, 0.5725, 0.4246, 0.5675, 0.9242, 0.5377, 0.8878, 0.5888, 0.717, 0.5938, 1.0, 0.5938, 1.0, 0.5938, 1.0, 0.5576, 0.658, 0.5888, 0.658, 0.5938, 1.0, 0.5625, 1.0, 0.9638, 0.658, 0.9951, 0.658, 1.0, 1.0, 0.9688, 1.0, 0.1201, 0.658, 0.1513, 0.658, 0.1562, 1.0, 0.125, 1.0, 0.5263, 0.658, 0.5576, 0.658, 0.5625, 1.0, 0.5312, 1.0, 0.9326, 0.658, 0.9638, 0.658, 0.9688, 1.0, 0.9375, 1.0, 0.08883, 0.658, 0.1201, 0.658, 0.125, 1.0, 0.09375, 1.0, 0.4951, 0.658, 0.5263, 0.658, 0.5312, 1.0, 0.5, 1.0, 0.9013, 0.658, 0.9326, 0.658, 0.9375, 1.0, 0.9062, 1.0, 0.05758, 0.658, 0.08883, 0.658, 0.09375, 1.0, 0.0625, 1.0, 0.4638, 0.658, 0.4951, 0.658, 0.5, 1.0, 0.4688, 1.0, 0.8701, 0.658, 0.9013, 0.658, 0.9062, 1.0, 0.875, 1.0, 0.02633, 0.658, 0.05758, 0.658, 0.0625, 1.0, 0.03125, 1.0, 0.4326, 0.658, 0.4638, 0.658, 0.4688, 1.0, 0.4375, 1.0, 0.8388, 0.658, 0.8701, 0.658, 0.875, 1.0, 0.8438, 1.0, -0.004922, 0.658, 0.02633, 0.658, 0.03125, 1.0, 0.0, 1.0, 0.4062, 1.0, 0.4326, 0.658, 0.4375, 1.0, 0.4062, 1.0, 0.8076, 0.658, 0.8388, 0.658, 0.8438, 1.0, 0.8125, 1.0, 0.375, 1.0, 0.4062, 1.0, 0.4062, 1.0, 0.375, 1.0, 0.7763, 0.658, 0.8076, 0.658, 0.8125, 1.0, 0.7812, 1.0, 0.3388, 0.658, 0.375, 1.0, 0.375, 1.0, 0.3438, 1.0, 0.7451, 0.658, 0.7763, 0.658, 0.7812, 1.0, 0.75, 1.0, 0.3076, 0.658, 0.3388, 0.658, 0.3438, 1.0, 0.3125, 1.0, 0.7138, 0.658, 0.7451, 0.658, 0.75, 1.0, 0.7188, 1.0, 0.2763, 0.658, 0.3076, 0.658, 0.3125, 1.0, 0.2812, 1.0, 0.6826, 0.658, 0.7138, 0.658, 0.7188, 1.0, 0.6875, 1.0, 0.2451, 0.658, 0.2763, 0.658, 0.2812, 1.0, 0.25, 1.0, 0.6513, 0.658, 0.6826, 0.658, 0.6875, 1.0, 0.6562, 1.0, 0.2138, 0.658, 0.2451, 0.658, 0.25, 1.0, 0.2188, 1.0, 0.6201, 0.658, 0.6513, 0.658, 0.6562, 1.0, 0.625, 1.0, 0.1826, 0.658, 0.2138, 0.658, 0.2188, 1.0, 0.1875, 1.0, 0.5888, 0.658, 0.6201, 0.658, 0.625, 1.0, 0.5938, 1.0, 0.1513, 0.658, 0.1826, 0.658, 0.1875, 1.0, 0.1562, 1.0, 0.834, 0.03319, 0.789, 0.01953, 0.7841, 0.5191, 0.8291, 0.5327, 0.1513, 0.717, 0.1562, 1.0, 0.1562, 1.0, 0.1562, 1.0, 0.0, 1.0, -0.004922, 0.717, 0.0, 1.0, 0.0, 1.0, 0.789, 0.01953, 0.7422, 0.01492, 0.7372, 0.5145, 0.7841, 0.5191, 0.125, 1.0, 0.1562, 1.0, 0.1562, 1.0, 0.125, 1.0, 0.9375, 1.0, 0.9688, 1.0, 0.9688, 1.0, 0.9375, 1.0, 0.7422, 0.01492, 0.6953, 0.01953, 0.6904, 0.5191, 0.7372, 0.5145, 0.09375, 1.0, 0.125, 1.0, 0.125, 1.0, 0.09375, 1.0, 0.9062, 1.0, 0.9375, 1.0, 0.9375, 1.0, 0.9062, 1.0, 0.6953, 0.01953, 0.6503, 0.03319, 0.6454, 0.5327, 0.6904, 0.5191, 0.0625, 1.0, 0.09375, 1.0, 0.09375, 1.0, 0.0625, 1.0, 0.875, 1.0, 0.9062, 1.0, 0.9062, 1.0, 0.875, 1.0, 0.6503, 0.03319, 0.6088, 0.05537, 0.6039, 0.5549, 0.6454, 0.5327, 0.03125, 1.0, 0.0625, 1.0, 0.0625, 1.0, 0.03125, 1.0, 0.8438, 1.0, 0.875, 1.0, 0.875, 1.0, 0.8438, 1.0, 0.6088, 0.05537, 0.5725, 0.08522, 0.5675, 0.5848, 0.6039, 0.5549, 0.0, 1.0, 0.03125, 1.0, 0.03125, 1.0, 0.0, 1.0, 0.8125, 1.0, 0.8438, 1.0, 0.8438, 1.0, 0.8125, 1.0, 0.5725, 0.08522, 0.5426, 0.1216, 0.5377, 0.6211, 0.5675, 0.5848, 0.7812, 1.0, 0.8125, 1.0, 0.8125, 1.0, 0.7812, 1.0, 0.5426, 0.1216, 0.5204, 0.1631, 0.5155, 0.6626, 0.5377, 0.6211, 0.75, 1.0, 0.7812, 1.0, 0.7812, 1.0, 0.75, 1.0, 0.5204, 0.1631, 0.5068, 0.2081, 0.5018, 0.7076, 0.5155, 0.6626, 0.7188, 1.0, 0.75, 1.0, 0.75, 1.0, 0.7188, 1.0, 0.5068, 0.2081, 0.5022, 0.2549, 0.4972, 0.7545, 0.5018, 0.7076, 0.6875, 1.0, 0.7188, 1.0, 0.7188, 1.0, 0.6875, 1.0, 0.5022, 0.2549, 0.5068, 0.3017, 0.5018, 0.8013, 0.4972, 0.7545, 0.6562, 1.0, 0.6875, 1.0, 0.6875, 1.0, 0.6562, 1.0, 0.5068, 0.3017, 0.5204, 0.3468, 0.5155, 0.8463, 0.5018, 0.8013, 0.625, 1.0, 0.6562, 1.0, 0.6562, 1.0, 0.625, 1.0, 0.5204, 0.3468, 0.5426, 0.3883, 0.5377, 0.8878, 0.5155, 0.8463, 0.7422, 0.4949, 0.789, 0.4903, 0.7841, 0.9898, 0.7372, 0.9945, 0.05045, 0.1167, 0.08029, 0.08029, 0.08029, 0.08029, 0.05045, 0.1167, 0.02827, 0.3418, 0.01461, 0.2968, 0.01461, 0.2968, 0.02827, 0.3418, 0.3833, 0.05045, 0.4197, 0.08029, 0.4197, 0.08029, 0.3833, 0.05045, 0.05045, 0.3833, 0.02827, 0.3418, 0.02827, 0.3418, 0.05045, 0.3833, 0.3418, 0.02827, 0.3833, 0.05045, 0.3833, 0.05045, 0.3418, 0.02827, 0.2968, 0.4854, 0.25, 0.49, 0.25, 0.49, 0.2968, 0.4854, 0.08029, 0.4197, 0.05045, 0.3833, 0.05045, 0.3833, 0.08029, 0.4197, 0.2968, 0.01461, 0.3418, 0.02827, 0.3418, 0.02827, 0.2968, 0.01461, 0.3418, 0.4717, 0.2968, 0.4854, 0.2968, 0.4854, 0.3418, 0.4717, 0.1167, 0.4496, 0.08029, 0.4197, 0.08029, 0.4197, 0.1167, 0.4496, 0.25, 0.01, 0.2968, 0.01461, 0.2968, 0.01461, 0.25, 0.01, 0.3833, 0.4496, 0.3418, 0.4717, 0.3418, 0.4717, 0.3833, 0.4496, 0.1582, 0.4717, 0.1167, 0.4496, 0.1167, 0.4496, 0.1582, 0.4717, 0.2032, 0.01461, 0.25, 0.01, 0.25, 0.01, 0.2032, 0.01461, 0.4197, 0.4197, 0.3833, 0.4496, 0.3833, 0.4496, 0.4197, 0.4197, 0.2032, 0.4854, 0.1582, 0.4717, 0.1582, 0.4717, 0.2032, 0.4854, 0.1582, 0.02827, 0.2032, 0.01461, 0.2032, 0.01461, 0.1582, 0.02827, 0.4496, 0.3833, 0.4197, 0.4197, 0.4197, 0.4197, 0.4496, 0.3833, 0.25, 0.49, 0.2032, 0.4854, 0.2032, 0.4854, 0.25, 0.49, 0.1167, 0.05045, 0.1582, 0.02827, 0.1582, 0.02827, 0.1167, 0.05045, 0.4717, 0.3418, 0.4496, 0.3833, 0.4496, 0.3833, 0.4717, 0.3418, 0.08029, 0.08029, 0.1167, 0.05045, 0.1167, 0.05045, 0.08029, 0.08029, 0.4854, 0.2968, 0.49, 0.25, 0.49, 0.25, 0.4854, 0.2968, 0.05045, 0.1167, 0.08029, 0.08029, 0.08029, 0.08029, 0.05045, 0.1167, 0.49, 0.25, 0.4854, 0.2968, 0.4854, 0.2968, 0.49, 0.25, 0.02827, 0.1582, 0.05045, 0.1167, 0.05045, 0.1167, 0.02827, 0.1582, 0.4717, 0.3418, 0.4854, 0.2968, 0.4854, 0.2968, 0.4717, 0.3418, 0.01461, 0.2032, 0.02827, 0.1582, 0.02827, 0.1582, 0.01461, 0.2032, 0.4717, 0.1582, 0.4854, 0.2032, 0.4854, 0.2032, 0.4717, 0.1582, 0.01, 0.25, 0.01461, 0.2032, 0.01461, 0.2032, 0.01, 0.25, 0.4496, 0.1167, 0.4717, 0.1582, 0.4717, 0.1582, 0.4496, 0.1167, 0.01461, 0.2968, 0.01, 0.25, 0.01, 0.25, 0.01461, 0.2968, 0.01, 0.25, 0.01461, 0.2032, 0.01461, 0.2032, 0.01, 0.25, 0.49, 0.25, 0.4854, 0.2968, 0.4854, 0.2968, 0.49, 0.25, 0.02827, 0.1582, 0.05045, 0.1167, 0.05045, 0.1167, 0.02827, 0.1582, 0.4854, 0.2032, 0.49, 0.25, 0.49, 0.25, 0.4854, 0.2032, 0.01461, 0.2032, 0.02827, 0.1582, 0.02827, 0.1582, 0.01461, 0.2032, 0.4717, 0.1582, 0.4854, 0.2032, 0.4854, 0.2032, 0.4717, 0.1582, 0.01, 0.25, 0.01461, 0.2032, 0.01461, 0.2032, 0.01, 0.25, 0.4496, 0.1167, 0.4717, 0.1582, 0.4717, 0.1582, 0.4496, 0.1167, 0.01461, 0.2968, 0.01, 0.25, 0.01, 0.25, 0.01461, 0.2968, 0.4197, 0.08029, 0.4496, 0.1167, 0.4496, 0.1167, 0.4197, 0.08029, 0.02827, 0.3418, 0.01461, 0.2968, 0.01461, 0.2968, 0.02827, 0.3418, 0.3833, 0.05045, 0.4197, 0.08029, 0.4197, 0.08029, 0.3833, 0.05045, 0.05045, 0.3833, 0.02827, 0.3418, 0.02827, 0.3418, 0.05045, 0.3833, 0.3418, 0.02827, 0.3833, 0.05045, 0.3833, 0.05045, 0.3418, 0.02827, 0.2968, 0.4854, 0.25, 0.49, 0.25, 0.49, 0.2968, 0.4854, 0.08029, 0.4197, 0.05045, 0.3833, 0.05045, 0.3833, 0.08029, 0.4197, 0.2968, 0.01461, 0.3418, 0.02827, 0.3418, 0.02827, 0.2968, 0.01461, 0.3418, 0.4717, 0.2968, 0.4854, 0.2968, 0.4854, 0.3418, 0.4717, 0.1167, 0.4496, 0.08029, 0.4197, 0.08029, 0.4197, 0.1167, 0.4496, 0.25, 0.01, 0.2968, 0.01461, 0.2968, 0.01461, 0.25, 0.01, 0.3833, 0.4496, 0.3418, 0.4717, 0.3418, 0.4717, 0.3833, 0.4496, 0.1582, 0.4717, 0.1167, 0.4496, 0.1167, 0.4496, 0.1582, 0.4717, 0.2032, 0.01461, 0.25, 0.01, 0.25, 0.01, 0.2032, 0.01461, 0.4197, 0.4197, 0.3833, 0.4496, 0.3833, 0.4496, 0.4197, 0.4197, 0.2032, 0.4854, 0.1582, 0.4717, 0.1582, 0.4717, 0.2032, 0.4854, 0.1582, 0.02827, 0.2032, 0.01461, 0.2032, 0.01461, 0.1582, 0.02827, 0.4496, 0.3833, 0.4197, 0.4197, 0.4197, 0.4197, 0.4496, 0.3833, 0.25, 0.49, 0.2032, 0.4854, 0.2032, 0.4854, 0.25, 0.49, 0.1167, 0.05045, 0.1582, 0.02827, 0.1582, 0.02827, 0.1167, 0.05045, 0.4717, 0.3418, 0.4496, 0.3833, 0.4496, 0.3833, 0.4717, 0.3418, 0.08029, 0.08029, 0.1167, 0.05045, 0.1167, 0.05045, 0.08029, 0.08029, 0.4854, 0.2968, 0.4717, 0.3418, 0.4717, 0.3418, 0.4854, 0.2968, 0.05045, 0.3833, 0.02827, 0.3418, 0.02827, 0.3418, 0.05045, 0.3833, 0.4496, 0.1167, 0.4717, 0.1582, 0.4717, 0.1582, 0.4496, 0.1167, 0.01461, 0.2968, 0.01, 0.25, 0.01, 0.25, 0.01461, 0.2968, 0.4197, 0.08029, 0.4496, 0.1167, 0.4496, 0.1167, 0.4197, 0.08029, 0.02827, 0.3418, 0.01461, 0.2968, 0.01461, 0.2968, 0.02827, 0.3418, 0.3833, 0.05045, 0.4197, 0.08029, 0.4197, 0.08029, 0.3833, 0.05045, 0.05045, 0.3833, 0.02827, 0.3418, 0.02827, 0.3418, 0.05045, 0.3833, 0.3418, 0.02827, 0.3833, 0.05045, 0.3833, 0.05045, 0.3418, 0.02827, 0.2968, 0.4854, 0.25, 0.49, 0.25, 0.49, 0.2968, 0.4854, 0.08029, 0.4197, 0.05045, 0.3833, 0.05045, 0.3833, 0.08029, 0.4197, 0.2968, 0.01461, 0.3418, 0.02827, 0.3418, 0.02827, 0.2968, 0.01461, 0.3418, 0.4717, 0.2968, 0.4854, 0.2968, 0.4854, 0.3418, 0.4717, 0.1167, 0.4496, 0.08029, 0.4197, 0.08029, 0.4197, 0.1167, 0.4496, 0.25, 0.01, 0.2968, 0.01461, 0.2968, 0.01461, 0.25, 0.01, 0.3833, 0.4496, 0.3418, 0.4717, 0.3418, 0.4717, 0.3833, 0.4496, 0.1582, 0.4717, 0.1167, 0.4496, 0.1167, 0.4496, 0.1582, 0.4717, 0.2032, 0.01461, 0.25, 0.01, 0.25, 0.01, 0.2032, 0.01461, 0.4197, 0.4197, 0.3833, 0.4496, 0.3833, 0.4496, 0.4197, 0.4197, 0.2032, 0.4854, 0.1582, 0.4717, 0.1582, 0.4717, 0.2032, 0.4854, 0.1582, 0.02827, 0.2032, 0.01461, 0.2032, 0.01461, 0.1582, 0.02827, 0.4496, 0.3833, 0.4197, 0.4197, 0.4197, 0.4197, 0.4496, 0.3833, 0.25, 0.49, 0.2032, 0.4854, 0.2032, 0.4854, 0.25, 0.49, 0.1167, 0.05045, 0.1582, 0.02827, 0.1582, 0.02827, 0.1167, 0.05045, 0.4717, 0.3418, 0.4496, 0.3833, 0.4496, 0.3833, 0.4717, 0.3418, 0.08029, 0.08029, 0.1167, 0.05045, 0.1167, 0.05045, 0.08029, 0.08029, 0.4854, 0.2968, 0.4717, 0.3418, 0.4717, 0.3418, 0.4854, 0.2968, 0.05045, 0.1167, 0.08029, 0.08029, 0.08029, 0.08029, 0.05045, 0.1167, 0.49, 0.25, 0.4854, 0.2968, 0.4854, 0.2968, 0.49, 0.25, 0.02827, 0.1582, 0.05045, 0.1167, 0.05045, 0.1167, 0.02827, 0.1582, 0.4854, 0.2032, 0.49, 0.25, 0.49, 0.25, 0.4854, 0.2032, 0.01461, 0.2032, 0.02827, 0.1582, 0.02827, 0.1582, 0.01461, 0.2032, 0.4717, 0.1582, 0.4854, 0.2032, 0.4854, 0.2032, 0.4717, 0.1582, 0.4717, 0.1582, 0.4854, 0.2032, 0.4854, 0.2032, 0.4717, 0.1582, 0.01461, 0.2032, 0.02827, 0.1582, 0.02827, 0.1582, 0.01461, 0.2032, 0.4854, 0.2032, 0.49, 0.25, 0.49, 0.25, 0.4854, 0.2032, 0.02827, 0.1582, 0.05045, 0.1167, 0.05045, 0.1167, 0.02827, 0.1582, 0.49, 0.25, 0.4854, 0.2968, 0.4854, 0.2968, 0.49, 0.25, 0.05045, 0.1167, 0.08029, 0.08029, 0.08029, 0.08029, 0.05045, 0.1167, 0.4854, 0.2968, 0.4717, 0.3418, 0.4717, 0.3418, 0.4854, 0.2968, 0.08029, 0.08029, 0.1167, 0.05045, 0.1167, 0.05045, 0.08029, 0.08029, 0.4717, 0.3418, 0.4496, 0.3833, 0.4496, 0.3833, 0.4717, 0.3418, 0.1167, 0.05045, 0.1582, 0.02827, 0.1582, 0.02827, 0.1167, 0.05045, 0.25, 0.49, 0.2032, 0.4854, 0.2032, 0.4854, 0.25, 0.49, 0.4496, 0.3833, 0.4197, 0.4197, 0.4197, 0.4197, 0.4496, 0.3833, 0.1582, 0.02827, 0.2032, 0.01461, 0.2032, 0.01461, 0.1582, 0.02827, 0.2032, 0.4854, 0.1582, 0.4717, 0.1582, 0.4717, 0.2032, 0.4854, 0.4197, 0.4197, 0.3833, 0.4496, 0.3833, 0.4496, 0.4197, 0.4197, 0.2032, 0.01461, 0.25, 0.01, 0.25, 0.01, 0.2032, 0.01461, 0.1582, 0.4717, 0.1167, 0.4496, 0.1167, 0.4496, 0.1582, 0.4717, 0.3833, 0.4496, 0.3418, 0.4717, 0.3418, 0.4717, 0.3833, 0.4496, 0.25, 0.01, 0.2968, 0.01461, 0.2968, 0.01461, 0.25, 0.01, 0.1167, 0.4496, 0.08029, 0.4197, 0.08029, 0.4197, 0.1167, 0.4496, 0.3418, 0.4717, 0.2968, 0.4854, 0.2968, 0.4854, 0.3418, 0.4717, 0.2968, 0.01461, 0.3418, 0.02827, 0.3418, 0.02827, 0.2968, 0.01461, 0.08029, 0.4197, 0.05045, 0.3833, 0.05045, 0.3833, 0.08029, 0.4197, 0.2968, 0.4854, 0.25, 0.49, 0.25, 0.49, 0.2968, 0.4854, 0.3418, 0.02827, 0.3833, 0.05045, 0.3833, 0.05045, 0.3418, 0.02827, 0.05045, 0.3833, 0.02827, 0.3418, 0.02827, 0.3418, 0.05045, 0.3833, 0.3833, 0.05045, 0.4197, 0.08029, 0.4197, 0.08029, 0.3833, 0.05045, 0.02827, 0.3418, 0.01461, 0.2968, 0.01461, 0.2968, 0.02827, 0.3418, 0.4197, 0.08029, 0.4496, 0.1167, 0.4496, 0.1167, 0.4197, 0.08029, 0.01461, 0.2968, 0.01, 0.25, 0.01, 0.25, 0.01461, 0.2968, 0.4496, 0.1167, 0.4717, 0.1582, 0.4717, 0.1582, 0.4496, 0.1167, 0.01, 0.25, 0.01461, 0.2032, 0.01461, 0.2032, 0.01, 0.25, 0.08029, 0.08029, 0.1167, 0.05045, 0.1167, 0.05045, 0.08029, 0.08029, 0.3418, 0.02827, 0.3833, 0.05045, 0.3833, 0.05045, 0.3418, 0.02827, 0.2968, 0.4854, 0.25, 0.49, 0.25, 0.49, 0.2968, 0.4854, 0.08029, 0.4197, 0.05045, 0.3833, 0.05045, 0.3833, 0.08029, 0.4197, 0.2968, 0.01461, 0.3418, 0.02827, 0.3418, 0.02827, 0.2968, 0.01461, 0.3418, 0.4717, 0.2968, 0.4854, 0.2968, 0.4854, 0.3418, 0.4717, 0.1167, 0.4496, 0.08029, 0.4197, 0.08029, 0.4197, 0.1167, 0.4496, 0.25, 0.01, 0.2968, 0.01461, 0.2968, 0.01461, 0.25, 0.01, 0.3833, 0.4496, 0.3418, 0.4717, 0.3418, 0.4717, 0.3833, 0.4496, 0.1582, 0.4717, 0.1167, 0.4496, 0.1167, 0.4496, 0.1582, 0.4717, 0.2032, 0.01461, 0.25, 0.01, 0.25, 0.01, 0.2032, 0.01461, 0.4197, 0.4197, 0.3833, 0.4496, 0.3833, 0.4496, 0.4197, 0.4197, 0.2032, 0.4854, 0.1582, 0.4717, 0.1582, 0.4717, 0.2032, 0.4854, 0.1582, 0.02827, 0.2032, 0.01461, 0.2032, 0.01461, 0.1582, 0.02827, 0.4496, 0.3833, 0.4197, 0.4197, 0.4197, 0.4197, 0.4496, 0.3833, 0.25, 0.49, 0.2032, 0.4854, 0.2032, 0.4854, 0.25, 0.49, 0.1167, 0.05045, 0.1582, 0.02827, 0.1582, 0.02827, 0.1167, 0.05045, 0.4717, 0.3418, 0.4496, 0.3833, 0.4496, 0.3833, 0.4717, 0.3418, 0.08029, 0.08029, 0.1167, 0.05045, 0.1167, 0.05045, 0.08029, 0.08029, 0.4854, 0.2968, 0.4717, 0.3418, 0.4717, 0.3418, 0.4854, 0.2968, 0.05045, 0.1167, 0.08029, 0.08029, 0.08029, 0.08029, 0.05045, 0.1167, 0.49, 0.25, 0.4854, 0.2968, 0.4854, 0.2968, 0.49, 0.25, 0.02827, 0.1582, 0.05045, 0.1167, 0.05045, 0.1167, 0.02827, 0.1582, 0.4854, 0.2032, 0.49, 0.25, 0.49, 0.25, 0.4854, 0.2032, 0.01461, 0.2032, 0.02827, 0.1582, 0.02827, 0.1582, 0.01461, 0.2032, 0.4717, 0.1582, 0.4854, 0.2032, 0.4854, 0.2032, 0.4717, 0.1582, 0.01, 0.25, 0.01461, 0.2032, 0.01461, 0.2032, 0.01, 0.25, 0.4496, 0.1167, 0.4717, 0.1582, 0.4717, 0.1582, 0.4496, 0.1167, 0.01461, 0.2968, 0.01, 0.25, 0.01, 0.25, 0.01461, 0.2968, 0.4197, 0.08029, 0.4496, 0.1167, 0.4496, 0.1167, 0.4197, 0.08029, 0.02827, 0.3418, 0.01461, 0.2968, 0.01461, 0.2968, 0.02827, 0.3418, 0.3833, 0.05045, 0.4197, 0.08029, 0.4197, 0.08029, 0.3833, 0.05045, 0.4854, 0.2968, 0.4717, 0.3418, 0.4717, 0.3418, 0.4854, 0.2968, 0.05045, 0.1167, 0.08029, 0.08029, 0.08029, 0.08029, 0.05045, 0.1167, 0.49, 0.25, 0.4854, 0.2968, 0.4854, 0.2968, 0.49, 0.25, 0.02827, 0.1582, 0.05045, 0.1167, 0.05045, 0.1167, 0.02827, 0.1582, 0.4854, 0.2032, 0.49, 0.25, 0.49, 0.25, 0.4854, 0.2032, 0.01461, 0.2032, 0.02827, 0.1582, 0.02827, 0.1582, 0.01461, 0.2032, 0.4717, 0.1582, 0.4854, 0.2032, 0.4854, 0.2032, 0.4717, 0.1582, 0.01, 0.25, 0.01461, 0.2032, 0.01461, 0.2032, 0.01, 0.25, 0.4496, 0.1167, 0.4717, 0.1582, 0.4717, 0.1582, 0.4496, 0.1167, 0.01461, 0.2968, 0.01, 0.25, 0.01, 0.25, 0.01461, 0.2968, 0.4197, 0.08029, 0.4496, 0.1167, 0.4496, 0.1167, 0.4197, 0.08029, 0.02827, 0.3418, 0.01461, 0.2968, 0.01461, 0.2968, 0.02827, 0.3418, 0.3833, 0.05045, 0.4197, 0.08029, 0.4197, 0.08029, 0.3833, 0.05045, 0.05045, 0.3833, 0.02827, 0.3418, 0.02827, 0.3418, 0.05045, 0.3833, 0.3418, 0.02827, 0.3833, 0.05045, 0.3833, 0.05045, 0.3418, 0.02827, 0.2968, 0.4854, 0.25, 0.49, 0.25, 0.49, 0.2968, 0.4854, 0.08029, 0.4197, 0.05045, 0.3833, 0.05045, 0.3833, 0.08029, 0.4197, 0.2968, 0.01461, 0.3418, 0.02827, 0.3418, 0.02827, 0.2968, 0.01461, 0.3418, 0.4717, 0.2968, 0.4854, 0.2968, 0.4854, 0.3418, 0.4717, 0.1167, 0.4496, 0.08029, 0.4197, 0.08029, 0.4197, 0.1167, 0.4496, 0.25, 0.01, 0.2968, 0.01461, 0.2968, 0.01461, 0.25, 0.01, 0.3833, 0.4496, 0.3418, 0.4717, 0.3418, 0.4717, 0.3833, 0.4496, 0.1582, 0.4717, 0.1167, 0.4496, 0.1167, 0.4496, 0.1582, 0.4717, 0.2032, 0.01461, 0.25, 0.01, 0.25, 0.01, 0.2032, 0.01461, 0.4197, 0.4197, 0.3833, 0.4496, 0.3833, 0.4496, 0.4197, 0.4197, 0.2032, 0.4854, 0.1582, 0.4717, 0.1582, 0.4717, 0.2032, 0.4854, 0.1582, 0.02827, 0.2032, 0.01461, 0.2032, 0.01461, 0.1582, 0.02827, 0.4496, 0.3833, 0.4197, 0.4197, 0.4197, 0.4197, 0.4496, 0.3833, 0.25, 0.49, 0.2032, 0.4854, 0.2032, 0.4854, 0.25, 0.49, 0.1167, 0.05045, 0.1582, 0.02827, 0.1582, 0.02827, 0.1167, 0.05045, 0.4717, 0.3418, 0.4496, 0.3833, 0.4496, 0.3833, 0.4717, 0.3418, 0.4854, 0.2032, 0.49, 0.25, 0.49, 0.25, 0.4854, 0.2032, 0.02827, 0.1582, 0.05045, 0.1167, 0.05045, 0.1167, 0.02827, 0.1582, 0.49, 0.25, 0.4854, 0.2968, 0.4854, 0.2968, 0.49, 0.25, 0.05045, 0.1167, 0.08029, 0.08029, 0.08029, 0.08029, 0.05045, 0.1167, 0.4854, 0.2968, 0.4717, 0.3418, 0.4717, 0.3418, 0.4854, 0.2968, 0.08029, 0.08029, 0.1167, 0.05045, 0.1167, 0.05045, 0.08029, 0.08029, 0.4717, 0.3418, 0.4496, 0.3833, 0.4496, 0.3833, 0.4717, 0.3418, 0.1167, 0.05045, 0.1582, 0.02827, 0.1582, 0.02827, 0.1167, 0.05045, 0.25, 0.49, 0.2032, 0.4854, 0.2032, 0.4854, 0.25, 0.49, 0.4496, 0.3833, 0.4197, 0.4197, 0.4197, 0.4197, 0.4496, 0.3833, 0.1582, 0.02827, 0.2032, 0.01461, 0.2032, 0.01461, 0.1582, 0.02827, 0.2032, 0.4854, 0.1582, 0.4717, 0.1582, 0.4717, 0.2032, 0.4854, 0.4197, 0.4197, 0.3833, 0.4496, 0.3833, 0.4496, 0.4197, 0.4197, 0.2032, 0.01461, 0.25, 0.01, 0.25, 0.01, 0.2032, 0.01461, 0.1582, 0.4717, 0.1167, 0.4496, 0.1167, 0.4496, 0.1582, 0.4717, 0.3833, 0.4496, 0.3418, 0.4717, 0.3418, 0.4717, 0.3833, 0.4496, 0.25, 0.01, 0.2968, 0.01461, 0.2968, 0.01461, 0.25, 0.01, 0.1167, 0.4496, 0.08029, 0.4197, 0.08029, 0.4197, 0.1167, 0.4496, 0.3418, 0.4717, 0.2968, 0.4854, 0.2968, 0.4854, 0.3418, 0.4717, 0.2968, 0.01461, 0.3418, 0.02827, 0.3418, 0.02827, 0.2968, 0.01461, 0.08029, 0.4197, 0.05045, 0.3833, 0.05045, 0.3833, 0.08029, 0.4197, 0.2968, 0.4854, 0.25, 0.49, 0.25, 0.49, 0.2968, 0.4854, 0.3418, 0.02827, 0.3833, 0.05045, 0.3833, 0.05045, 0.3418, 0.02827, 0.05045, 0.3833, 0.02827, 0.3418, 0.02827, 0.3418, 0.05045, 0.3833, 0.3833, 0.05045, 0.4197, 0.08029, 0.4197, 0.08029, 0.3833, 0.05045, 0.02827, 0.3418, 0.01461, 0.2968, 0.01461, 0.2968, 0.02827, 0.3418, 0.4197, 0.08029, 0.4496, 0.1167, 0.4496, 0.1167, 0.4197, 0.08029, 0.01461, 0.2968, 0.01, 0.25, 0.01, 0.25, 0.01461, 0.2968, 0.4496, 0.1167, 0.4717, 0.1582, 0.4717, 0.1582, 0.4496, 0.1167, 0.01, 0.25, 0.01461, 0.2032, 0.01461, 0.2032, 0.01, 0.25, 0.4717, 0.1582, 0.4854, 0.2032, 0.4854, 0.2032, 0.4717, 0.1582, 0.01461, 0.2032, 0.02827, 0.1582, 0.02827, 0.1582, 0.01461, 0.2032, 0.01461, 0.2032, 0.02827, 0.1582, 0.02827, 0.1582, 0.01461, 0.2032, 0.3418, 0.4717, 0.2968, 0.4854, 0.2968, 0.4854, 0.3418, 0.4717, 0.4717, 0.1582, 0.4854, 0.2032, 0.4854, 0.2032, 0.4717, 0.1582, 0.01, 0.25, 0.01461, 0.2032, 0.01461, 0.2032, 0.01, 0.25, 0.4496, 0.1167, 0.4717, 0.1582, 0.4717, 0.1582, 0.4496, 0.1167, 0.01461, 0.2968, 0.01, 0.25, 0.01, 0.25, 0.01461, 0.2968, 0.4197, 0.08029, 0.4496, 0.1167, 0.4496, 0.1167, 0.4197, 0.08029, 0.02827, 0.3418, 0.01461, 0.2968, 0.01461, 0.2968, 0.02827, 0.3418, 0.3833, 0.05045, 0.4197, 0.08029, 0.4197, 0.08029, 0.3833, 0.05045, 0.05045, 0.3833, 0.02827, 0.3418, 0.02827, 0.3418, 0.05045, 0.3833, 0.3418, 0.02827, 0.3833, 0.05045, 0.3833, 0.05045, 0.3418, 0.02827, 0.2968, 0.4854, 0.25, 0.49, 0.25, 0.49, 0.2968, 0.4854, 0.08029, 0.4197, 0.05045, 0.3833, 0.05045, 0.3833, 0.08029, 0.4197, 0.2968, 0.01461, 0.3418, 0.02827, 0.3418, 0.02827, 0.2968, 0.01461, 0.3418, 0.4717, 0.2968, 0.4854, 0.2968, 0.4854, 0.3418, 0.4717, 0.1167, 0.4496, 0.08029, 0.4197, 0.08029, 0.4197, 0.1167, 0.4496, 0.25, 0.01, 0.2968, 0.01461, 0.2968, 0.01461, 0.25, 0.01, 0.3833, 0.4496, 0.3418, 0.4717, 0.3418, 0.4717, 0.3833, 0.4496, 0.1582, 0.4717, 0.1167, 0.4496, 0.1167, 0.4496, 0.1582, 0.4717, 0.2032, 0.01461, 0.25, 0.01, 0.25, 0.01, 0.2032, 0.01461, 0.4197, 0.4197, 0.3833, 0.4496, 0.3833, 0.4496, 0.4197, 0.4197, 0.2032, 0.4854, 0.1582, 0.4717, 0.1582, 0.4717, 0.2032, 0.4854, 0.1582, 0.02827, 0.2032, 0.01461, 0.2032, 0.01461, 0.1582, 0.02827, 0.4496, 0.3833, 0.4197, 0.4197, 0.4197, 0.4197, 0.4496, 0.3833, 0.25, 0.49, 0.2032, 0.4854, 0.2032, 0.4854, 0.25, 0.49, 0.1167, 0.05045, 0.1582, 0.02827, 0.1582, 0.02827, 0.1167, 0.05045, 0.4717, 0.3418, 0.4496, 0.3833, 0.4496, 0.3833, 0.4717, 0.3418, 0.08029, 0.08029, 0.1167, 0.05045, 0.1167, 0.05045, 0.08029, 0.08029, 0.4854, 0.2968, 0.4717, 0.3418, 0.4717, 0.3418, 0.4854, 0.2968, 0.05045, 0.1167, 0.08029, 0.08029, 0.08029, 0.08029, 0.05045, 0.1167, 0.49, 0.25, 0.4854, 0.2968, 0.4854, 0.2968, 0.49, 0.25, 0.02827, 0.1582, 0.05045, 0.1167, 0.05045, 0.1167, 0.02827, 0.1582, 0.4854, 0.2032, 0.49, 0.25, 0.49, 0.25, 0.4854, 0.2032, 0.2968, 0.4854, 0.25, 0.49, 0.2032, 0.4854, 0.1582, 0.4717, 0.1167, 0.4496, 0.08029, 0.4197, 0.05045, 0.3833, 0.02827, 0.3418, 0.01461, 0.2968, 0.01, 0.25, 0.01461, 0.2032, 0.02827, 0.1582, 0.05045, 0.1167, 0.08029, 0.08029, 0.1167, 0.05045, 0.1582, 0.02827, 0.2032, 0.01461, 0.25, 0.01, 0.2968, 0.01461, 0.3418, 0.02827, 0.3833, 0.05045, 0.4197, 0.08029, 0.4496, 0.1167, 0.4717, 0.1582, 0.4854, 0.2032, 0.49, 0.25, 0.4854, 0.2968, 0.4717, 0.3418, 0.4496, 0.3833, 0.4197, 0.4197, 0.3833, 0.4496, 0.3418, 0.4717, 0.1167, 0.4496, 0.08029, 0.4197, 0.08029, 0.4197, 0.1167, 0.4496, 0.25, 0.01, 0.2968, 0.01461, 0.2968, 0.01461, 0.25, 0.01, 0.3833, 0.4496, 0.3418, 0.4717, 0.3418, 0.4717, 0.3833, 0.4496, 0.1582, 0.4717, 0.1167, 0.4496, 0.1167, 0.4496, 0.1582, 0.4717, 0.2032, 0.01461, 0.25, 0.01, 0.25, 0.01, 0.2032, 0.01461, 0.4197, 0.4197, 0.3833, 0.4496, 0.3833, 0.4496, 0.4197, 0.4197, 0.2032, 0.4854, 0.1582, 0.4717, 0.1582, 0.4717, 0.2032, 0.4854, 0.1582, 0.02827, 0.2032, 0.01461, 0.2032, 0.01461, 0.1582, 0.02827, 0.4496, 0.3833, 0.4197, 0.4197, 0.4197, 0.4197, 0.4496, 0.3833, 0.25, 0.49, 0.2032, 0.4854, 0.2032, 0.4854, 0.25, 0.49, 0.1167, 0.05045, 0.1582, 0.02827, 0.1582, 0.02827, 0.1167, 0.05045, 0.4717, 0.3418, 0.4496, 0.3833, 0.4496, 0.3833, 0.4717, 0.3418, 0.08029, 0.08029, 0.1167, 0.05045, 0.1167, 0.05045, 0.08029, 0.08029, 0.4854, 0.2968, 0.4717, 0.3418, 0.4717, 0.3418, 0.4854, 0.2968, 0.05045, 0.1167, 0.08029, 0.08029, 0.08029, 0.08029, 0.05045, 0.1167, 0.49, 0.25, 0.4854, 0.2968, 0.4854, 0.2968, 0.49, 0.25, 0.02827, 0.1582, 0.05045, 0.1167, 0.05045, 0.1167, 0.02827, 0.1582, 0.4854, 0.2032, 0.49, 0.25, 0.49, 0.25, 0.4854, 0.2032, 0.01461, 0.2032, 0.02827, 0.1582, 0.02827, 0.1582, 0.01461, 0.2032, 0.4717, 0.1582, 0.4854, 0.2032, 0.4854, 0.2032, 0.4717, 0.1582, 0.01, 0.25, 0.01461, 0.2032, 0.01461, 0.2032, 0.01, 0.25, 0.4496, 0.1167, 0.4717, 0.1582, 0.4717, 0.1582, 0.4496, 0.1167, 0.01461, 0.2968, 0.01, 0.25, 0.01, 0.25, 0.01461, 0.2968, 0.4197, 0.08029, 0.4496, 0.1167, 0.4496, 0.1167, 0.4197, 0.08029, 0.02827, 0.3418, 0.01461, 0.2968, 0.01461, 0.2968, 0.02827, 0.3418, 0.3833, 0.05045, 0.4197, 0.08029, 0.4197, 0.08029, 0.3833, 0.05045, 0.05045, 0.3833, 0.02827, 0.3418, 0.02827, 0.3418, 0.05045, 0.3833, 0.3418, 0.02827, 0.3833, 0.05045, 0.3833, 0.05045, 0.3418, 0.02827, 0.2968, 0.4854, 0.25, 0.49, 0.25, 0.49, 0.2968, 0.4854, 0.08029, 0.4197, 0.05045, 0.3833, 0.05045, 0.3833, 0.08029, 0.4197, 0.2968, 0.01461, 0.3418, 0.02827, 0.3418, 0.02827, 0.2968, 0.01461, 0.0, 0.9169, 0.03125, 0.9169, 0.03125, 0.9405, 0.0, 0.9405, 0.9687, 0.9169, 1.0, 0.9169, 1.0, 0.9405, 0.9688, 0.9405, 0.2812, 0.9169, 0.3125, 0.9169, 0.3125, 0.9405, 0.2812, 0.9405, 0.5625, 0.9169, 0.5938, 0.9169, 0.5938, 0.9405, 0.5625, 0.9405, 0.8437, 0.9169, 0.875, 0.9169, 0.875, 0.9405, 0.8438, 0.9405, 0.1563, 0.9169, 0.1875, 0.9169, 0.1875, 0.9405, 0.1563, 0.9405, 0.4375, 0.9169, 0.4687, 0.9169, 0.4687, 0.9169, 0.4375, 0.9169, 0.7188, 0.9169, 0.75, 0.9169, 0.75, 0.9405, 0.7188, 0.9405, 0.03125, 0.9169, 0.0625, 0.9169, 0.0625, 0.9405, 0.03125, 0.9405, 0.3125, 0.9169, 0.3438, 0.9169, 0.3438, 0.9405, 0.3125, 0.9405, 0.5938, 0.9169, 0.625, 0.9169, 0.625, 0.9405, 0.5938, 0.9405, 0.9688, 0.9405, 0.9375, 0.9405, 0.9375, 0.9405, 0.9688, 0.9405, 0.1875, 0.9169, 0.2188, 0.9169, 0.2188, 0.9405, 0.1875, 0.9405, 0.4375, 0.9405, 0.4375, 0.9169, 0.4375, 0.9169, 0.4375, 0.9405, 0.3071, 0.3091, 0.1833, 0.3115, 0.1759, 0.002919, 0.2972, -0.002003, 0.0625, 0.9169, 0.09375, 0.9169, 0.09375, 0.9405, 0.0625, 0.9405, 0.3438, 0.9169, 0.375, 0.9169, 0.375, 0.9405, 0.3438, 0.9405, 0.625, 0.9169, 0.6562, 0.9169, 0.6562, 0.9405, 0.625, 0.9405, 0.9375, 0.9405, 0.9062, 0.9405, 0.9062, 0.9405, 0.9375, 0.9405, 0.2188, 0.9169, 0.25, 0.9169, 0.25, 0.9405, 0.2188, 0.9405, 0.5312, 0.9169, 0.5312, 0.9405, 0.5312, 0.9405, 0.5312, 0.9169, 0.1513, -0.005911, 0.2982, 0.001471, 0.3031, 0.4336, 0.1661, 0.4385, 0.09375, 0.9169, 0.125, 0.9169, 0.125, 0.9405, 0.09375, 0.9405, 0.375, 0.9169, 0.4063, 0.9169, 0.4063, 0.9405, 0.375, 0.9405, 0.6562, 0.9169, 0.6875, 0.9169, 0.6875, 0.9405, 0.6562, 0.9405, 0.875, 0.9169, 0.9063, 0.9169, 0.9063, 0.9169, 0.875, 0.9169, 0.25, 0.9169, 0.2812, 0.9169, 0.2812, 0.9405, 0.25, 0.9405, 0.5312, 0.9169, 0.5625, 0.9169, 0.5625, 0.9405, 0.5312, 0.9405, 0.8125, 0.9169, 0.8437, 0.9169, 0.8438, 0.9405, 0.8125, 0.9405, 0.125, 0.9169, 0.1563, 0.9169, 0.1563, 0.9405, 0.125, 0.9405, 0.4063, 0.9169, 0.4375, 0.9169, 0.4375, 0.9405, 0.4063, 0.9405, 0.6875, 0.9169, 0.7188, 0.9169, 0.7188, 0.9405, 0.6875, 0.9405, 0.6875, 0.8071, 0.7188, 0.8071, 0.7188, 0.9169, 0.6875, 0.9169, 0.4062, 0.8071, 0.4375, 0.8071, 0.4375, 0.9169, 0.4063, 0.9169, 0.125, 0.8071, 0.1562, 0.8071, 0.1563, 0.9169, 0.125, 0.9169, 0.8125, 0.8071, 0.8438, 0.8071, 0.8437, 0.9169, 0.8125, 0.9169, 0.5312, 0.8071, 0.5625, 0.8071, 0.5625, 0.9169, 0.5312, 0.9169, 0.25, 0.8071, 0.2812, 0.8071, 0.2812, 0.9169, 0.25, 0.9169, 0.9375, 0.8071, 0.9688, 0.8071, 0.9687, 0.9169, 0.9375, 0.9169, 0.6562, 0.8071, 0.6875, 0.8071, 0.6875, 0.9169, 0.6562, 0.9169, 0.375, 0.8071, 0.4062, 0.8071, 0.4063, 0.9169, 0.375, 0.9169, 0.09375, 0.8071, 0.125, 0.8071, 0.125, 0.9169, 0.09375, 0.9169, 0.7812, 0.8071, 0.8125, 0.8071, 0.8125, 0.9169, 0.7812, 0.9169, 0.5, 0.8071, 0.5312, 0.8071, 0.5312, 0.9169, 0.5, 0.9169, 0.2188, 0.8071, 0.25, 0.8071, 0.25, 0.9169, 0.2188, 0.9169, 0.5519, -0.002463, 0.9941, 0.00492, 0.999, 0.9932, 0.5568, 0.9956, 0.625, 0.8071, 0.6562, 0.8071, 0.6562, 0.9169, 0.625, 0.9169, 0.3438, 0.8071, 0.375, 0.8071, 0.375, 0.9169, 0.3438, 0.9169, 0.0625, 0.8071, 0.09375, 0.8071, 0.09375, 0.9169, 0.0625, 0.9169, 0.75, 0.8071, 0.7812, 0.8071, 0.7812, 0.9169, 0.75, 0.9169, 0.4688, 0.8071, 0.5, 0.8071, 0.5, 0.9169, 0.4687, 0.9169, 0.1875, 0.8071, 0.2188, 0.8071, 0.2188, 0.9169, 0.1875, 0.9169, 0.01373, 0.00492, 0.5519, -0.002463, 0.5568, 0.9956, -0.001039, 0.9956, 0.5938, 0.8071, 0.625, 0.8071, 0.625, 0.9169, 0.5938, 0.9169, 0.3125, 0.8071, 0.3438, 0.8071, 0.3438, 0.9169, 0.3125, 0.9169, 0.03125, 0.8071, 0.0625, 0.8071, 0.0625, 0.9169, 0.03125, 0.9169, 0.7188, 0.8071, 0.75, 0.8071, 0.75, 0.9169, 0.7188, 0.9169, 0.4375, 0.8071, 0.4688, 0.8071, 0.4687, 0.9169, 0.4375, 0.9169, 0.1562, 0.8071, 0.1875, 0.8071, 0.1875, 0.9169, 0.1563, 0.9169, 0.8438, 0.8071, 0.875, 0.8071, 0.875, 0.9169, 0.8437, 0.9169, 0.5625, 0.8071, 0.5938, 0.8071, 0.5938, 0.9169, 0.5625, 0.9169, 0.2812, 0.8071, 0.3125, 0.8071, 0.3125, 0.9169, 0.2812, 0.9169, 0.9688, 0.8071, 1.0, 0.8071, 1.0, 0.9169, 0.9687, 0.9169, 0.0, 0.8071, 0.03125, 0.8071, 0.03125, 0.9169, 0.0, 0.9169, 0.875, 0.9405, 0.875, 0.9169, 0.875, 0.9169, 0.875, 0.9405, 0.9063, 0.9169, 0.9375, 0.9169, 0.9375, 0.9169, 0.9063, 0.9169, 0.9062, 0.9405, 0.875, 0.9405, 0.875, 0.9405, 0.9062, 0.9405, 0.875, 0.9405, 0.875, 0.9169, 0.875, 0.9169, 0.875, 0.9405, 0.9375, 0.9169, 0.9687, 0.9169, 0.9687, 0.9169, 0.9375, 0.9169, 0.9687, 0.9169, 0.9688, 0.9405, 0.9688, 0.9405, 0.9687, 0.9169, 0.9063, 0.9169, 0.9375, 0.9169, 0.9375, 0.9169, 0.9063, 0.9169, 0.9062, 0.9405, 0.875, 0.9405, 0.875, 0.9405, 0.9062, 0.9405, 0.875, 0.9169, 0.9063, 0.9169, 0.9062, 0.9405, 0.875, 0.9405, 0.9063, 0.9169, 0.9375, 0.9169, 0.9375, 0.9405, 0.9062, 0.9405, 0.9375, 0.9169, 0.9687, 0.9169, 0.9688, 0.9405, 0.9375, 0.9405, 0.9375, 0.9405, 0.9062, 0.9405, 0.9062, 0.9405, 0.9375, 0.9405, 0.9687, 0.9169, 0.9688, 0.9405, 0.9688, 0.9405, 0.9687, 0.9169, 0.875, 0.9169, 0.9063, 0.9169, 0.9063, 0.9169, 0.875, 0.9169, 0.9375, 0.9169, 0.9687, 0.9169, 0.9687, 0.9169, 0.9375, 0.9169, 0.9688, 0.9405, 0.9375, 0.9405, 0.9375, 0.9405, 0.9688, 0.9405, 0.4688, 0.9405, 0.4375, 0.9405, 0.4375, 0.9405, 0.4688, 0.9405, 0.5312, 0.9405, 0.5, 0.9405, 0.5, 0.9405, 0.5312, 0.9405, 0.5, 0.9169, 0.5312, 0.9169, 0.5312, 0.9169, 0.5, 0.9169, 0.4688, 0.9405, 0.4375, 0.9405, 0.4375, 0.9405, 0.4688, 0.9405, 0.5, 0.9405, 0.4688, 0.9405, 0.4688, 0.9405, 0.5, 0.9405, 0.5, 0.9169, 0.5312, 0.9169, 0.5312, 0.9169, 0.5, 0.9169, 0.5312, 0.9405, 0.5, 0.9405, 0.5, 0.9405, 0.5312, 0.9405, 0.4687, 0.9169, 0.5, 0.9169, 0.5, 0.9169, 0.4687, 0.9169, 0.4375, 0.9169, 0.4687, 0.9169, 0.4687, 0.9169, 0.4375, 0.9169, 0.4375, 0.9405, 0.4375, 0.9169, 0.4375, 0.9169, 0.4375, 0.9405, 0.5, 0.9405, 0.4688, 0.9405, 0.4688, 0.9405, 0.5, 0.9405, 0.4687, 0.9169, 0.5, 0.9169, 0.5, 0.9169, 0.4687, 0.9169, 0.5312, 0.9169, 0.5312, 0.9405, 0.5312, 0.9405, 0.5312, 0.9169, 0.5, 0.9405, 0.4688, 0.9405, 0.4688, 0.9405, 0.5, 0.9405, 0.4375, 0.9405, 0.4375, 0.9169, 0.4375, 0.9169, 0.4375, 0.9405, 0.4375, 0.9169, 0.4687, 0.9169, 0.4687, 0.9169, 0.4375, 0.9169, 0.4375, 0.9169, 0.4687, 0.9169, 0.4688, 0.9405, 0.4375, 0.9405, 0.4687, 0.9169, 0.5, 0.9169, 0.5, 0.9405, 0.4688, 0.9405, 0.5, 0.9169, 0.5312, 0.9169, 0.5312, 0.9405, 0.5, 0.9405, 0.5, 0.9169, 0.5312, 0.9169, 0.5312, 0.9169, 0.5, 0.9169, 0.5312, 0.9405, 0.5, 0.9405, 0.5, 0.9405, 0.5312, 0.9405, 0.4688, 0.9405, 0.4375, 0.9405, 0.4375, 0.9405, 0.4688, 0.9405, 0.4687, 0.9169, 0.5, 0.9169, 0.5, 0.9169, 0.4687, 0.9169, 0.5312, 0.9169, 0.5312, 0.9405, 0.5312, 0.9405, 0.5312, 0.9169, 0.4854, 0.2032, 0.49, 0.25, 0.49, 0.25, 0.4854, 0.2032, 0.4854, 0.2968, 0.49, 0.25, 0.49, 0.25, 0.4854, 0.2968, 0.4717, 0.3418, 0.4717, 0.3418, 0.4717, 0.3418, 0.4717, 0.3418, 0.4854, 0.2032, 0.4854, 0.2032, 0.4854, 0.2032, 0.4854, 0.2032, 0.4854, 0.2032, 0.49, 0.25, 0.49, 0.25, 0.4854, 0.2032, 0.4854, 0.2968, 0.4717, 0.3418, 0.4717, 0.3418, 0.4854, 0.2968, 0.4717, 0.3418, 0.4717, 0.3418, 0.4717, 0.3418, 0.4717, 0.3418, 0.49, 0.25, 0.4854, 0.2032, 0.4854, 0.2032, 0.49, 0.25, 0.4854, 0.2968, 0.4717, 0.3418, 0.4717, 0.3418, 0.4854, 0.2968, 0.49, 0.25, 0.4854, 0.2968, 0.4854, 0.2968, 0.49, 0.25, 0.4854, 0.2032, 0.49, 0.25, 0.49, 0.25, 0.4854, 0.2032, 0.4854, 0.2968, 0.4717, 0.3418, 0.4717, 0.3418, 0.4854, 0.2968, 0.4854, 0.2032, 0.4854, 0.2032, 0.4854, 0.2032, 0.4854, 0.2032, 0.49, 0.25, 0.4854, 0.2032, 0.4854, 0.2032, 0.49, 0.25, 0.4717, 0.3418, 0.4854, 0.2968, 0.4854, 0.2968, 0.4717, 0.3418, 0.49, 0.25, 0.4854, 0.2968, 0.4854, 0.2968, 0.49, 0.25, 0.1562, 1.0, 0.1875, 1.0, 0.1875, 1.0, 0.1562, 1.0, 0.1875, 1.0, 0.1826, 0.717, 0.1875, 1.0, 0.1875, 1.0, 0.1562, 1.0, 0.1875, 1.0, 0.1875, 1.0, 0.1562, 1.0, 0.1826, 0.717, 0.1513, 0.717, 0.1562, 1.0, 0.1875, 1.0, 0.9688, 1.0, 1.0, 1.0, 1.0, 1.0, 0.9688, 1.0, 0.9951, 0.717, 0.9638, 0.717, 0.9688, 1.0, 1.0, 1.0, 0.9638, 0.717, 0.9688, 1.0, 0.9688, 1.0, 0.9688, 1.0, 0.9688, 1.0, 1.0, 1.0, 1.0, 1.0, 0.9688, 1.0, 0.7812, 1.0, 0.8125, 1.0, 0.8125, 1.0, 0.7812, 1.0, 0.7763, 0.717, 0.7812, 1.0, 0.7812, 1.0, 0.7812, 1.0, 0.8076, 0.717, 0.7763, 0.717, 0.7812, 1.0, 0.8125, 1.0, 0.8125, 1.0, 0.8076, 0.717, 0.8125, 1.0, 0.8125, 1.0, 0.5938, 1.0, 0.625, 1.0, 0.625, 1.0, 0.5938, 1.0, 0.5938, 1.0, 0.625, 1.0, 0.625, 1.0, 0.5938, 1.0, 0.6201, 0.717, 0.5888, 0.717, 0.5938, 1.0, 0.625, 1.0, 0.625, 1.0, 0.6201, 0.717, 0.625, 1.0, 0.625, 1.0, 0.375, 1.0, 0.4062, 1.0, 0.4062, 1.0, 0.375, 1.0, 0.4013, 0.717, 0.4062, 1.0, 0.4062, 1.0, 0.4062, 1.0, 0.375, 1.0, 0.3701, 0.717, 0.375, 1.0, 0.375, 1.0, 0.4062, 1.0, 0.375, 1.0, 0.375, 1.0, 0.4062, 1.0])
me_cylinder.materials.append(mat_material_001)
me_cylinder.materials.append(mat_material_002)
me_cylinder.materials.append(mat_material_003)
me_cylinder.materials.append(mat_material_004)
me_cylinder.materials.append(mat_material_005)
me_cylinder.materials.append(mat_material_006)
me_cylinder.materials.append(mat_material_007)
me_cylinder.materials.append(mat_material_008)
me_cylinder.use_remesh_preserve_volume = False
me_cylinder.use_remesh_preserve_attributes = False
me_cylinder.use_mirror_vertex_groups = False
me_cylinder.update()

# ---- objects
ob_light = bpy.data.objects.new('Light', light_light)
ob_camera = bpy.data.objects.new('Camera', cam_camera)
ob_cylinder = bpy.data.objects.new('Cylinder', me_cylinder)

# ---- transforms, parenting, visibility, modifiers, constraints
ob_light.location = (8.458, 1.133, 7.042)
ob_light.rotation_euler = (0.6503, 0.05522, 1.866)
ob_light.lock_rotations_4d = False
ob_light.empty_display_type = 'ARROWS'
ob_light.color = (0.0, 0.0, 0.0, 0.0)
ob_light.lineart.crease_threshold = 0.0
ob_camera.location = (7.359, -6.926, 4.958)
ob_camera.rotation_euler = (1.109, 0.0, 0.8149)
ob_camera.lock_rotations_4d = False
ob_camera.empty_display_type = 'ARROWS'
ob_camera.color = (0.0, 0.0, 0.0, 0.0)
ob_camera.display_type = 'WIRE'
ob_camera.lineart.crease_threshold = 0.0
ob_cylinder.location = (0.0, 0.0, 0.0)
ob_cylinder.lineart.crease_threshold = 0.0

# ---- collection membership
col_collection.objects.link(ob_light)
col_collection.objects.link(ob_camera)
col_collection.objects.link(ob_cylinder)

# ---- scene / render settings (as saved in the file)
scene.camera = ob_camera
scene.frame_start = 1; scene.frame_end = 250; scene.frame_set(1)
scene.render.engine = 'BLENDER_EEVEE_NEXT'
scene.cycles.use_denoising = False
scene.cycles.samples = 128
scene.cycles.sampling_pattern = 'TABULATED_SOBOL'
scene.cycles.use_adaptive_sampling = False
scene.cycles.use_light_tree = False
scene.view_settings.view_transform = 'Filmic'
bpy.context.view_layer.update()
